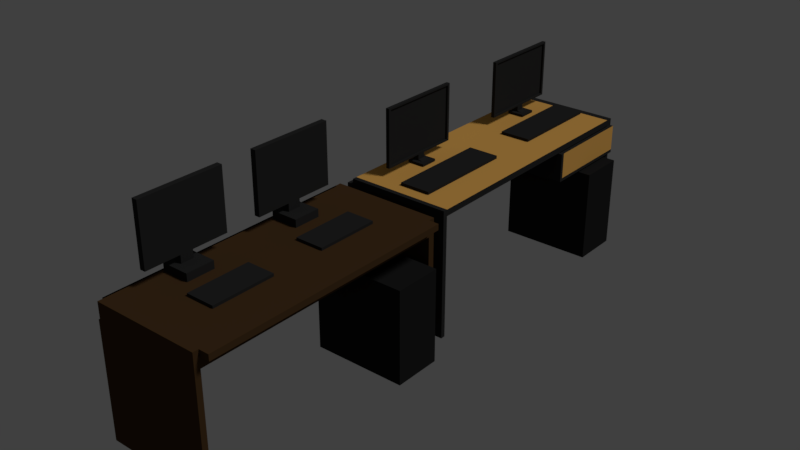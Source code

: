 # Source: mejakomputer.blend  (saved by Blender 2.78.0; exported with 4.5.12 LTS)
import bpy
from mathutils import Matrix  # noqa: F401  (used for matrix-valued properties, if any)

bpy.ops.wm.read_factory_settings(use_empty=True)
scene = bpy.context.scene
scene.name = 'Scene'

# ---- collections
col_collection_1 = bpy.data.collections.new('Collection 1'); scene.collection.children.link(col_collection_1)

# ---- materials (node trees are filled in below, after node groups)
mat_material_002 = bpy.data.materials.new('Material.002')
mat_material_002.alpha_threshold = 0.0
mat_material_002.use_transparent_shadow = False
mat_material_002.diffuse_color = (0.02519, 0.02519, 0.02519, 1.0)
mat_material_002.roughness = 0.5
mat_material_002.specular_intensity = 0.0
mat_material_001 = bpy.data.materials.new('Material.001')
mat_material_001.alpha_threshold = 0.0
mat_material_001.use_transparent_shadow = False
mat_material_001.diffuse_color = (0.02519, 0.02519, 0.02519, 1.0)
mat_material_001.roughness = 0.5
mat_material_001.specular_intensity = 0.0
mat_material_007 = bpy.data.materials.new('Material.007')
mat_material_007.alpha_threshold = 0.0
mat_material_007.use_transparent_shadow = False
mat_material_007.diffuse_color = (0.7682, 0.4072, 0.09531, 1.0)
mat_material_007.roughness = 0.5
mat_material_007.specular_intensity = 0.0
mat_material_003 = bpy.data.materials.new('Material.003')
mat_material_003.alpha_threshold = 0.0
mat_material_003.use_transparent_shadow = False
mat_material_003.diffuse_color = (0.02519, 0.02519, 0.02519, 1.0)
mat_material_003.roughness = 0.5
mat_material_003.specular_intensity = 0.0
mat_material_025 = bpy.data.materials.new('Material.025')
mat_material_025.alpha_threshold = 0.0
mat_material_025.use_transparent_shadow = False
mat_material_025.diffuse_color = (0.02539, 0.02539, 0.02539, 1.0)
mat_material_025.roughness = 0.5
mat_material_025.specular_intensity = 0.0
mat_material_006 = bpy.data.materials.new('Material.006')
mat_material_006.alpha_threshold = 0.0
mat_material_006.use_transparent_shadow = False
mat_material_006.diffuse_color = (0.07036, 0.03689, 0.01521, 1.0)
mat_material_006.roughness = 0.5
mat_material_006.specular_intensity = 0.0
mat_material_026 = bpy.data.materials.new('Material.026')
mat_material_026.alpha_threshold = 0.0
mat_material_026.use_transparent_shadow = False
mat_material_026.diffuse_color = (0.01599, 0.01599, 0.01599, 1.0)
mat_material_026.roughness = 0.5
mat_material_026.specular_intensity = 0.0
mat_material_004 = bpy.data.materials.new('Material.004')
mat_material_004.alpha_threshold = 0.0
mat_material_004.use_transparent_shadow = False
mat_material_004.diffuse_color = (0.04374, 0.04519, 0.03689, 1.0)
mat_material_004.roughness = 0.5
mat_material_004.specular_intensity = 0.0
mat_material_005 = bpy.data.materials.new('Material.005')
mat_material_005.alpha_threshold = 0.0
mat_material_005.use_transparent_shadow = False
mat_material_005.diffuse_color = (0.7682, 0.4072, 0.09531, 1.0)
mat_material_005.roughness = 0.5
mat_material_005.specular_intensity = 0.0

# ---- material node trees

# ---- world
world_world = bpy.data.worlds.new('World'); scene.world = world_world
world_world.color = (0.05088, 0.05088, 0.05088)
world_world.use_sun_shadow = False
world_world.sun_shadow_jitter_overblur = 0.0
world_world.cycles.sampling_method = 'MANUAL'

# ---- lights
light_lamp = bpy.data.lights.new('Lamp', 'SUN')
light_lamp.transmission_factor = 0.0
light_lamp.cutoff_distance = 30.0
light_lamp.angle = 0.1993
light_lamp.energy = 1.0
light_lamp.shadow_buffer_clip_start = 1.001
light_lamp.shadow_soft_size = 0.1
light_lamp.shadow_cascade_max_distance = 1000.0

# ---- meshes
me_cube = bpy.data.meshes.new('Cube')
me_cube.from_pydata([(-7.795, -7.038, -8.622), (-7.795, -7.038, -8.546), (-7.795, -5.178, -8.622), (-7.795, -5.178, -8.546), (-7.197, -7.038, -8.622), (-7.197, -7.038, -8.546), (-7.197, -5.178, -8.622), (-7.197, -5.178, -8.546), (-7.829, -5.066, -8.626), (-7.829, -7.151, -8.626), (-7.829, -7.151, -8.541), (-7.829, -5.066, -8.541), (-7.163, -5.066, -8.626), (-7.163, -5.066, -8.541), (-7.163, -7.151, -8.626), (-7.163, -7.151, -8.541), (-7.795, -10.38, -8.622), (-7.795, -10.38, -8.546), (-7.795, -8.377, -8.622), (-7.795, -8.377, -8.546), (-7.197, -10.38, -8.622), (-7.197, -10.38, -8.546), (-7.197, -8.377, -8.622), (-7.197, -8.377, -8.546), (-7.829, -8.265, -8.626), (-7.829, -10.49, -8.626), (-7.829, -10.49, -8.541), (-7.829, -8.265, -8.541), (-7.163, -8.265, -8.626), (-7.163, -8.265, -8.541), (-7.163, -10.49, -8.626), (-7.163, -10.49, -8.541), (-8.743, -10.85, -11.36), (-8.743, -10.85, -8.604), (-8.743, -10.75, -11.36), (-8.743, -10.75, -8.604), (-6.511, -10.85, -11.36), (-6.511, -10.85, -8.604), (-6.511, -10.75, -11.36), (-6.511, -10.75, -8.604), (-8.743, -10.85, -8.741), (-8.743, -10.75, -8.741), (-6.511, -10.75, -8.741), (-6.511, -10.85, -8.741), (-8.743, -5.02, -8.604), (-6.511, -5.02, -8.604), (-8.743, -5.02, -8.741), (-6.511, -5.02, -8.741), (-8.743, -4.863, -8.604), (-6.511, -4.863, -8.604), (-8.743, -4.863, -8.741), (-6.511, -4.863, -8.741), (-8.743, -5.02, -11.42), (-6.511, -5.02, -11.42), (-8.743, -4.863, -11.42), (-6.511, -4.863, -11.42), (-8.743, -4.863, -10.08), (-8.743, -5.02, -10.08), (-6.511, -4.863, -10.08), (-6.511, -5.02, -10.08), (-8.912, -5.02, -8.741), (-8.912, -4.863, -8.741), (-8.912, -5.02, -10.08), (-8.912, -4.863, -10.08), (-8.743, -10.82, -10.08), (-8.743, -10.82, -8.741), (-8.912, -10.82, -10.08), (-8.912, -10.82, -8.741), (-8.743, -5.02, -9.312), (-6.511, -5.02, -9.312), (-8.743, -4.863, -9.312), (-6.511, -4.863, -9.312), (-8.912, -5.02, -9.312), (-8.912, -4.863, -9.312), (-8.743, -10.82, -9.312), (-8.912, -10.82, -9.312), (-8.743, -4.863, -9.383), (-6.511, -4.863, -9.383), (-8.912, -4.863, -9.383), (-8.743, -5.02, -9.383), (-6.511, -5.02, -9.383), (-8.912, -5.02, -9.383), (-8.743, -10.82, -9.383), (-8.912, -10.82, -9.383), (-8.743, -6.881, -9.383), (-8.743, -6.881, -9.312), (-6.511, -6.881, -9.383), (-6.511, -6.881, -9.312), (-8.743, -6.957, -9.383), (-8.743, -6.957, -9.312), (-6.511, -6.957, -9.383), (-6.511, -6.957, -9.312), (-8.743, -6.881, -8.754), (-6.511, -6.881, -8.754), (-8.743, -6.957, -8.754), (-6.511, -6.957, -8.754), (-6.432, -6.881, -9.383), (-6.432, -6.881, -9.312), (-6.432, -6.957, -9.383), (-6.432, -6.957, -9.312), (-6.432, -6.881, -8.754), (-6.432, -6.957, -8.754), (-6.511, -4.88, -9.383), (-6.511, -4.88, -9.312), (-6.432, -4.88, -9.312), (-6.511, -4.88, -8.754), (-6.432, -4.88, -9.383), (-6.432, -4.88, -8.754), (-8.037, -9.168, -8.549), (-8.037, -9.168, -8.597), (-8.037, -9.548, -8.549), (-8.037, -9.548, -8.597), (-8.417, -9.168, -8.549), (-8.417, -9.168, -8.597), (-8.417, -9.548, -8.549), (-8.417, -9.548, -8.597), (-8.137, -9.449, -8.549), (-8.137, -9.268, -8.549), (-8.318, -9.449, -8.549), (-8.318, -9.268, -8.549), (-8.137, -9.449, -8.549), (-8.137, -9.268, -8.549), (-8.318, -9.449, -8.549), (-8.318, -9.268, -8.549), (-8.241, -9.449, -8.531), (-8.241, -9.268, -8.531), (-8.318, -9.449, -8.531), (-8.318, -9.268, -8.531), (-8.241, -9.449, -8.425), (-8.241, -9.268, -8.425), (-8.318, -9.449, -8.425), (-8.318, -9.268, -8.425), (-8.318, -9.268, -8.425), (-8.318, -9.449, -8.425), (-8.241, -9.268, -8.425), (-8.241, -9.449, -8.425), (-8.318, -9.268, -8.425), (-8.318, -9.449, -8.425), (-8.241, -9.268, -8.425), (-8.241, -9.449, -8.425), (-8.318, -9.268, -8.425), (-8.241, -9.268, -8.425), (-8.318, -9.268, -8.425), (-8.241, -9.268, -8.425), (-8.318, -9.268, -8.425), (-8.318, -9.449, -8.425), (-8.241, -9.268, -8.425), (-8.241, -9.449, -8.425), (-8.318, -9.449, -8.425), (-8.241, -9.449, -8.425), (-8.318, -9.268, -8.425), (-8.318, -9.449, -8.425), (-8.241, -9.268, -8.425), (-8.241, -9.449, -8.425), (-8.318, -9.449, -8.425), (-8.241, -9.449, -8.425), (-8.241, -10.29, -8.387), (-8.241, -10.35, -8.425), (-8.241, -8.467, -8.425), (-8.241, -8.525, -8.387), (-8.241, -8.525, -7.223), (-8.241, -8.467, -7.185), (-8.241, -10.35, -7.185), (-8.241, -10.29, -7.223), (-8.277, -10.29, -7.223), (-8.277, -10.29, -8.387), (-8.241, -9.268, -8.425), (-8.318, -9.268, -8.425), (-8.277, -8.525, -8.387), (-8.277, -8.525, -7.223), (-8.241, -8.525, -8.387), (-8.241, -10.29, -8.387), (-8.241, -8.525, -7.223), (-8.241, -10.29, -7.223), (-8.241, -10.29, -7.223), (-8.241, -10.29, -8.387), (-8.241, -8.525, -8.387), (-8.241, -8.525, -7.223), (-8.241, -8.525, -8.387), (-8.241, -10.29, -8.387), (-8.241, -8.525, -7.223), (-8.241, -10.29, -7.223), (-8.241, -10.35, -8.425), (-8.318, -10.35, -8.425), (-8.318, -9.449, -8.425), (-8.241, -9.449, -8.425), (-8.241, -10.35, -7.185), (-8.318, -10.35, -7.185), (-8.241, -8.467, -7.185), (-8.318, -8.467, -7.185), (-8.318, -10.35, -7.185), (-8.241, -10.35, -7.185), (-8.241, -8.467, -8.425), (-8.318, -8.467, -8.425), (-8.318, -10.35, -8.425), (-8.241, -10.35, -8.425), (-8.318, -9.449, -8.425), (-8.241, -9.449, -8.425), (-8.318, -10.35, -8.425), (-8.241, -10.35, -8.425), (-8.318, -8.467, -8.425), (-8.241, -8.467, -8.425), (-8.241, -8.467, -8.425), (-8.318, -8.467, -8.425), (-8.318, -8.467, -8.425), (-8.241, -8.467, -8.425), (-8.318, -9.268, -8.425), (-8.241, -9.268, -8.425), (-8.318, -8.467, -8.425), (-8.318, -8.467, -8.425), (-8.318, -8.467, -8.425), (-8.318, -8.467, -8.425), (-8.318, -10.35, -8.425), (-8.241, -10.35, -8.425), (-8.241, -9.268, -8.425), (-8.318, -9.268, -8.425), (-8.241, -9.449, -8.425), (-8.241, -8.467, -8.425), (-8.318, -9.449, -8.425), (-8.318, -10.35, -8.425), (-8.241, -10.35, -8.425), (-8.241, -10.35, -8.425), (-8.318, -10.35, -8.425), (-8.318, -10.35, -8.425), (-8.241, -9.449, -8.425), (-8.241, -10.35, -8.425), (-8.241, -8.467, -8.425), (-8.318, -9.449, -8.425), (-8.241, -8.467, -8.425), (-8.318, -10.35, -8.425), (-8.241, -10.35, -8.425), (-8.318, -10.35, -8.425), (-8.318, -9.449, -8.425), (-8.241, -9.449, -8.425), (-8.241, -10.35, -8.425), (-8.241, -8.467, -8.425), (-8.192, -12.49, -11.43), (-8.192, -12.49, -9.429), (-8.192, -11.46, -11.43), (-8.192, -11.46, -9.429), (-6.192, -12.49, -11.43), (-6.192, -12.49, -9.429), (-6.192, -11.46, -11.43), (-6.192, -11.46, -9.429), (-8.731, -13.03, -8.66), (-8.731, -13.03, -8.458), (-8.731, -12.45, -8.66), (-8.731, -12.45, -8.458), (-8.145, -13.03, -8.66), (-8.145, -13.03, -8.458), (-8.145, -12.45, -8.66), (-8.145, -12.45, -8.458), (-8.575, -12.88, -8.458), (-8.575, -12.6, -8.458), (-8.459, -12.6, -8.458), (-8.459, -12.88, -8.458), (-8.575, -12.88, -8.292), (-8.575, -12.6, -8.292), (-8.459, -12.6, -8.292), (-8.459, -12.88, -8.292), (-8.575, -12.88, -7.016), (-8.575, -12.6, -7.016), (-8.459, -12.6, -7.016), (-8.459, -12.88, -7.016), (-8.575, -11.84, -8.292), (-8.459, -11.84, -8.292), (-8.575, -11.84, -7.016), (-8.459, -11.84, -7.016), (-8.459, -13.6, -8.292), (-8.575, -13.6, -8.292), (-8.459, -13.6, -7.016), (-8.575, -13.6, -7.016), (-8.459, -12.61, -8.251), (-8.459, -12.87, -8.251), (-8.459, -12.61, -7.057), (-8.459, -12.87, -7.057), (-8.459, -11.9, -7.057), (-8.459, -11.9, -8.251), (-8.459, -13.55, -7.057), (-8.459, -13.55, -8.251), (-8.484, -12.61, -8.251), (-8.484, -12.87, -8.251), (-8.484, -12.61, -7.057), (-8.484, -12.87, -7.057), (-8.484, -11.9, -7.057), (-8.484, -11.9, -8.251), (-8.484, -13.55, -7.057), (-8.484, -13.55, -8.251), (-8.731, -15.54, -8.66), (-8.731, -15.54, -8.458), (-8.731, -14.95, -8.66), (-8.731, -14.95, -8.458), (-8.145, -15.54, -8.66), (-8.145, -15.54, -8.458), (-8.145, -14.95, -8.66), (-8.145, -14.95, -8.458), (-8.575, -15.38, -8.458), (-8.575, -15.11, -8.458), (-8.459, -15.11, -8.458), (-8.459, -15.38, -8.458), (-8.575, -15.38, -8.292), (-8.575, -15.11, -8.292), (-8.459, -15.11, -8.292), (-8.459, -15.38, -8.292), (-8.575, -15.38, -7.016), (-8.575, -15.11, -7.016), (-8.459, -15.11, -7.016), (-8.459, -15.38, -7.016), (-8.575, -14.35, -8.292), (-8.459, -14.35, -8.292), (-8.575, -14.35, -7.016), (-8.459, -14.35, -7.016), (-8.459, -16.11, -8.292), (-8.575, -16.11, -8.292), (-8.459, -16.11, -7.016), (-8.575, -16.11, -7.016), (-8.459, -15.12, -8.251), (-8.459, -15.37, -8.251), (-8.459, -15.12, -7.057), (-8.459, -15.37, -7.057), (-8.459, -14.4, -7.057), (-8.459, -14.4, -8.251), (-8.459, -16.05, -7.057), (-8.459, -16.05, -8.251), (-8.484, -15.12, -8.251), (-8.484, -15.37, -8.251), (-8.484, -15.12, -7.057), (-8.484, -15.37, -7.057), (-8.484, -14.4, -7.057), (-8.484, -14.4, -8.251), (-8.484, -16.05, -7.057), (-8.484, -16.05, -8.251), (-8.777, -11.28, -11.36), (-8.777, -11.28, -8.621), (-8.777, -11.14, -11.36), (-8.777, -11.14, -8.621), (-6.511, -11.28, -11.36), (-6.511, -11.28, -8.621), (-6.511, -11.14, -11.36), (-6.511, -11.14, -8.621), (-8.777, -11.28, -8.969), (-8.777, -11.14, -8.969), (-6.511, -11.14, -8.969), (-6.511, -11.28, -8.969), (-8.777, -16.72, -8.969), (-8.777, -16.72, -8.621), (-6.511, -16.72, -8.621), (-6.511, -16.72, -8.969), (-8.777, -16.84, -8.969), (-8.777, -16.84, -8.621), (-6.511, -16.84, -8.621), (-6.511, -16.84, -8.969), (-6.511, -16.72, -11.37), (-8.777, -16.72, -11.37), (-6.511, -16.84, -11.37), (-8.777, -16.84, -11.37), (-6.511, -11.28, -8.75), (-8.777, -11.28, -8.75), (-6.511, -16.72, -8.75), (-8.777, -16.72, -8.75), (-6.297, -11.28, -8.621), (-6.297, -16.72, -8.621), (-6.297, -11.28, -8.75), (-6.297, -16.72, -8.75), (-8.812, -11.14, -11.36), (-8.812, -11.28, -11.36), (-8.812, -11.28, -8.969), (-8.812, -11.28, -8.621), (-8.812, -11.14, -8.621), (-8.812, -11.14, -8.969), (-8.812, -16.72, -8.969), (-8.812, -16.72, -8.621), (-8.812, -16.84, -8.969), (-8.812, -16.84, -11.37), (-8.812, -16.72, -11.37), (-8.812, -16.72, -8.75), (-8.812, -11.28, -8.75), (-8.777, -11.14, -10.16), (-6.511, -11.14, -10.16), (-6.511, -11.28, -10.16), (-8.777, -11.28, -10.16), (-8.812, -11.14, -10.16), (-8.812, -11.28, -10.16), (-8.777, -16.75, -10.16), (-8.777, -16.75, -8.969), (-8.812, -16.75, -10.16), (-8.812, -16.75, -8.969), (-8.906, -11.13, -10.16), (-8.906, -11.13, -11.35), (-6.64, -11.13, -11.35), (-6.64, -11.13, -10.16), (-8.906, -11.13, -8.962), (-6.64, -11.13, -8.962), (-7.204, -15.83, -8.563), (-7.204, -15.83, -8.625), (-7.808, -15.83, -8.625), (-7.204, -14.5, -8.563), (-7.204, -14.5, -8.625), (-7.808, -14.5, -8.625), (-7.808, -15.83, -8.563), (-7.808, -14.5, -8.563), (-7.204, -14.5, -8.563), (-7.204, -14.5, -8.625), (-7.808, -14.5, -8.563), (-7.808, -15.83, -8.563), (-7.808, -15.83, -8.625), (-7.808, -14.5, -8.625), (-7.808, -12.03, -8.625), (-7.808, -13.36, -8.625), (-7.808, -13.36, -8.563), (-7.808, -12.03, -8.563), (-7.204, -12.03, -8.625), (-7.204, -12.03, -8.563), (-7.808, -12.03, -8.563), (-7.808, -13.36, -8.563), (-7.808, -12.03, -8.625), (-7.204, -12.03, -8.625), (-7.204, -12.03, -8.563), (-7.808, -13.36, -8.625), (-7.204, -13.36, -8.625), (-7.204, -13.36, -8.563), (-8.192, -6.167, -11.43), (-8.192, -6.167, -9.429), (-8.192, -5.134, -11.43), (-8.192, -5.134, -9.429), (-6.192, -6.167, -11.43), (-6.192, -6.167, -9.429), (-6.192, -5.134, -11.43), (-6.192, -5.134, -9.429), (-8.302, -10.29, -7.223), (-8.302, -8.525, -7.223), (-8.302, -10.29, -8.387), (-8.302, -8.525, -8.387), (-8.277, -10.29, -7.223), (-8.277, -10.29, -8.387), (-8.302, -10.29, -7.223), (-8.302, -10.29, -8.387), (-8.037, -5.68, -8.549), (-8.037, -5.68, -8.597), (-8.037, -6.06, -8.549), (-8.037, -6.06, -8.597), (-8.417, -5.68, -8.549), (-8.417, -5.68, -8.597), (-8.417, -6.06, -8.549), (-8.417, -6.06, -8.597), (-8.137, -5.961, -8.549), (-8.137, -5.779, -8.549), (-8.318, -5.961, -8.549), (-8.318, -5.779, -8.549), (-8.137, -5.961, -8.549), (-8.137, -5.779, -8.549), (-8.318, -5.961, -8.549), (-8.318, -5.779, -8.549), (-8.241, -5.961, -8.531), (-8.241, -5.779, -8.531), (-8.318, -5.961, -8.531), (-8.318, -5.779, -8.531), (-8.241, -5.961, -8.425), (-8.241, -5.779, -8.425), (-8.318, -5.961, -8.425), (-8.318, -5.779, -8.425), (-8.318, -5.779, -8.425), (-8.318, -5.961, -8.425), (-8.241, -5.779, -8.425), (-8.241, -5.961, -8.425), (-8.318, -5.779, -8.425), (-8.318, -5.961, -8.425), (-8.241, -5.779, -8.425), (-8.241, -5.961, -8.425), (-8.318, -5.779, -8.425), (-8.241, -5.779, -8.425), (-8.318, -5.779, -8.425), (-8.241, -5.779, -8.425), (-8.318, -5.779, -8.425), (-8.318, -5.961, -8.425), (-8.241, -5.779, -8.425), (-8.241, -5.961, -8.425), (-8.318, -5.961, -8.425), (-8.241, -5.961, -8.425), (-8.318, -5.779, -8.425), (-8.318, -5.961, -8.425), (-8.241, -5.779, -8.425), (-8.241, -5.961, -8.425), (-8.318, -5.961, -8.425), (-8.241, -5.961, -8.425), (-8.241, -6.805, -8.387), (-8.241, -6.862, -8.425), (-8.241, -4.979, -8.425), (-8.241, -5.037, -8.387), (-8.241, -5.037, -7.223), (-8.241, -4.979, -7.185), (-8.241, -6.862, -7.185), (-8.241, -6.805, -7.223), (-8.277, -6.805, -7.223), (-8.277, -6.805, -8.387), (-8.241, -5.779, -8.425), (-8.318, -5.779, -8.425), (-8.277, -5.037, -8.387), (-8.277, -5.037, -7.223), (-8.241, -5.037, -8.387), (-8.241, -6.805, -8.387), (-8.241, -5.037, -7.223), (-8.241, -6.805, -7.223), (-8.241, -6.805, -7.223), (-8.241, -6.805, -8.387), (-8.241, -5.037, -8.387), (-8.241, -5.037, -7.223), (-8.241, -5.037, -8.387), (-8.241, -6.805, -8.387), (-8.241, -5.037, -7.223), (-8.241, -6.805, -7.223), (-8.241, -6.862, -8.425), (-8.318, -6.862, -8.425), (-8.318, -5.961, -8.425), (-8.241, -5.961, -8.425), (-8.241, -6.862, -7.185), (-8.318, -6.862, -7.185), (-8.241, -4.979, -7.185), (-8.318, -4.979, -7.185), (-8.318, -6.862, -7.185), (-8.241, -6.862, -7.185), (-8.241, -4.979, -8.425), (-8.318, -4.979, -8.425), (-8.318, -6.862, -8.425), (-8.241, -6.862, -8.425), (-8.318, -5.961, -8.425), (-8.241, -5.961, -8.425), (-8.318, -6.862, -8.425), (-8.241, -6.862, -8.425), (-8.318, -4.979, -8.425), (-8.241, -4.979, -8.425), (-8.241, -4.979, -8.425), (-8.318, -4.979, -8.425), (-8.318, -4.979, -8.425), (-8.241, -4.979, -8.425), (-8.318, -5.779, -8.425), (-8.241, -5.779, -8.425), (-8.318, -4.979, -8.425), (-8.318, -4.979, -8.425), (-8.318, -4.979, -8.425), (-8.318, -4.979, -8.425), (-8.318, -6.862, -8.425), (-8.241, -6.862, -8.425), (-8.241, -5.779, -8.425), (-8.318, -5.779, -8.425), (-8.241, -5.961, -8.425), (-8.241, -4.979, -8.425), (-8.318, -5.961, -8.425), (-8.318, -6.862, -8.425), (-8.241, -6.862, -8.425), (-8.241, -6.862, -8.425), (-8.318, -6.862, -8.425), (-8.318, -6.862, -8.425), (-8.241, -5.961, -8.425), (-8.241, -6.862, -8.425), (-8.241, -4.979, -8.425), (-8.318, -5.961, -8.425), (-8.241, -4.979, -8.425), (-8.318, -6.862, -8.425), (-8.241, -6.862, -8.425), (-8.318, -6.862, -8.425), (-8.318, -5.961, -8.425), (-8.241, -5.961, -8.425), (-8.241, -6.862, -8.425), (-8.241, -4.979, -8.425), (-8.302, -6.805, -7.223), (-8.302, -5.037, -7.223), (-8.302, -6.805, -8.387), (-8.302, -5.037, -8.387), (-8.277, -6.801, -7.223), (-8.277, -6.801, -8.387), (-8.302, -6.801, -7.223), (-8.302, -6.801, -8.387)], [], [(0, 2, 3, 1), (2, 6, 7, 3), (6, 4, 5, 7), (4, 0, 1, 5), (2, 0, 4, 6), (7, 5, 1, 3), (9, 10, 11, 8), (8, 11, 13, 12), (12, 13, 15, 14), (14, 15, 10, 9), (8, 12, 14, 9), (13, 11, 10, 15), (16, 18, 19, 17), (18, 22, 23, 19), (22, 20, 21, 23), (20, 16, 17, 21), (18, 16, 20, 22), (23, 21, 17, 19), (25, 26, 27, 24), (24, 27, 29, 28), (28, 29, 31, 30), (30, 31, 26, 25), (24, 28, 30, 25), (29, 27, 26, 31), (40, 33, 35, 41), (41, 35, 44, 46), (42, 39, 37, 43), (43, 37, 33, 40), (34, 38, 36, 32), (39, 35, 33, 37), (36, 43, 40, 32), (38, 42, 43, 36), (34, 41, 42, 38), (32, 40, 41, 34), (45, 47, 51, 49), (42, 41, 46, 47), (35, 39, 45, 44), (39, 42, 47, 45), (50, 48, 49, 51), (44, 45, 49, 48), (57, 56, 54, 52), (46, 44, 48, 50), (53, 52, 54, 55), (56, 58, 55, 54), (59, 57, 52, 53), (58, 59, 53, 55), (77, 80, 59, 58), (80, 79, 57, 59), (76, 77, 58, 56), (46, 50, 61, 60), (81, 78, 63, 62), (76, 56, 63, 78), (56, 57, 62, 63), (62, 57, 64, 66), (74, 65, 67, 75), (46, 60, 67, 65), (81, 62, 66, 83), (68, 46, 65, 74), (79, 68, 74, 82), (60, 72, 75, 67), (82, 74, 75, 83), (50, 70, 73, 61), (60, 61, 73, 72), (50, 51, 71, 70), (47, 46, 68, 69), (51, 47, 69, 71), (64, 82, 83, 66), (57, 79, 82, 64), (72, 81, 83, 75), (70, 76, 78, 73), (72, 73, 78, 81), (70, 71, 77, 76), (68, 79, 84, 85), (71, 69, 80, 77), (84, 86, 90, 88), (69, 68, 85, 87), (80, 69, 87, 86), (79, 80, 86, 84), (91, 89, 88, 90), (90, 86, 96, 98), (93, 100, 107, 105), (85, 84, 88, 89), (93, 92, 94, 95), (89, 91, 95, 94), (85, 89, 94, 92), (87, 85, 92, 93), (96, 97, 99, 98), (99, 97, 100, 101), (95, 91, 99, 101), (86, 87, 103, 102), (91, 90, 98, 99), (93, 95, 101, 100), (102, 103, 104, 106), (103, 105, 107, 104), (97, 96, 106, 104), (96, 86, 102, 106), (87, 93, 105, 103), (100, 97, 104, 107), (108, 109, 111, 110), (110, 111, 115, 114), (114, 115, 113, 112), (112, 113, 109, 108), (112, 108, 117, 119), (115, 111, 109, 113), (119, 117, 121, 123), (110, 114, 118, 116), (108, 110, 116, 117), (114, 112, 119, 118), (120, 122, 126, 124), (116, 118, 122, 120), (118, 119, 123, 122), (117, 116, 120, 121), (126, 127, 131, 130), (122, 123, 127, 126), (121, 120, 124, 125), (123, 121, 125, 127), (125, 124, 128, 129), (127, 125, 129, 131), (124, 126, 130, 128), (129, 128, 135, 134), (130, 131, 132, 133), (128, 130, 133, 135), (131, 129, 134, 132), (135, 133, 137, 139), (132, 134, 138, 136), (134, 135, 139, 138), (133, 132, 136, 137), (136, 138, 141, 140), (139, 137, 148, 149), (137, 136, 140, 148), (138, 139, 149, 141), (149, 148, 145, 147), (140, 141, 146, 144), (141, 149, 147, 146), (148, 140, 144, 145), (145, 144, 142, 154), (146, 147, 155, 143), (144, 146, 143, 142), (147, 145, 154, 155), (155, 154, 151, 153), (142, 143, 152, 150), (143, 155, 153, 152), (154, 142, 150, 151), (151, 150, 167, 184), (152, 153, 185, 166), (150, 152, 166, 167), (153, 151, 184, 185), (195, 191, 162, 157), (178, 180, 160, 159), (179, 178, 159, 156), (188, 192, 158, 161), (158, 157, 156, 159), (162, 161, 160, 163), (161, 158, 159, 160), (157, 162, 163, 156), (171, 173, 164, 165), (173, 172, 169, 164), (172, 170, 168, 169), (168, 165, 431, 432), (176, 175, 171, 170), (177, 176, 170, 172), (174, 177, 172, 173), (170, 171, 165, 168), (180, 178, 176, 177), (178, 179, 175, 176), (179, 181, 174, 175), (175, 174, 173, 171), (181, 179, 156, 163), (191, 188, 161, 162), (180, 181, 163, 160), (181, 180, 177, 174), (191, 195, 182, 186), (190, 191, 186, 187), (195, 194, 183, 182), (182, 183, 187, 186), (184, 167, 215, 232), (166, 185, 233, 214), (167, 166, 214, 215), (185, 184, 232, 233), (228, 226, 201, 202), (235, 228, 202, 205), (194, 190, 187, 183), (193, 192, 188, 189), (192, 195, 157, 158), (191, 190, 189, 188), (194, 193, 189, 190), (197, 196, 198, 199), (203, 202, 201, 200), (204, 205, 202, 203), (200, 201, 192, 193), (206, 207, 205, 204), (225, 223, 212, 213), (227, 222, 219, 218), (209, 208, 200, 193), (211, 210, 204, 203), (213, 212, 194, 195), (212, 209, 193, 194), (215, 214, 207, 206), (220, 216, 197, 199), (231, 234, 221, 222), (228, 230, 225, 226), (222, 221, 220, 219), (223, 208, 209, 212), (221, 224, 216, 220), (226, 225, 213, 217), (224, 227, 218, 216), (226, 217, 192, 201), (230, 229, 223, 225), (232, 231, 222, 227), (233, 232, 227, 224), (229, 211, 208, 223), (231, 210, 211, 229), (235, 234, 230, 228), (208, 211, 203, 200), (234, 231, 229, 230), (214, 233, 234, 235), (232, 215, 210, 231), (234, 233, 224, 221), (214, 235, 205, 207), (218, 219, 198, 196), (210, 215, 206, 204), (219, 220, 199, 198), (216, 218, 196, 197), (217, 213, 195, 192), (341, 342, 392, 391), (338, 334, 388, 389), (334, 377, 387, 388), (236, 237, 239, 238), (238, 239, 243, 242), (242, 243, 241, 240), (240, 241, 237, 236), (238, 242, 240, 236), (243, 239, 237, 241), (244, 245, 247, 246), (246, 247, 251, 250), (250, 251, 249, 248), (248, 249, 245, 244), (246, 250, 248, 244), (249, 251, 254, 255), (252, 255, 259, 256), (247, 245, 252, 253), (245, 249, 255, 252), (251, 247, 253, 254), (258, 257, 264, 265), (254, 253, 257, 258), (255, 254, 258, 259), (253, 252, 256, 257), (262, 261, 260, 263), (267, 262, 274, 276), (257, 256, 260, 261), (260, 256, 269, 271), (265, 264, 266, 267), (257, 261, 266, 264), (261, 262, 267, 266), (269, 268, 270, 271), (263, 260, 271, 270), (256, 259, 268, 269), (276, 274, 282, 284), (262, 263, 275, 274), (258, 265, 277, 272), (263, 270, 278, 275), (265, 267, 276, 277), (270, 268, 279, 278), (259, 258, 272, 273), (268, 259, 273, 279), (283, 286, 287, 281, 280, 285, 284, 282), (277, 276, 284, 285), (273, 272, 280, 281), (279, 273, 281, 287), (278, 279, 287, 286), (272, 277, 285, 280), (274, 275, 283, 282), (275, 278, 286, 283), (288, 289, 291, 290), (290, 291, 295, 294), (294, 295, 293, 292), (292, 293, 289, 288), (290, 294, 292, 288), (293, 295, 298, 299), (296, 299, 303, 300), (291, 289, 296, 297), (289, 293, 299, 296), (295, 291, 297, 298), (302, 301, 308, 309), (298, 297, 301, 302), (299, 298, 302, 303), (297, 296, 300, 301), (306, 305, 304, 307), (311, 306, 318, 320), (301, 300, 304, 305), (304, 300, 313, 315), (309, 308, 310, 311), (301, 305, 310, 308), (305, 306, 311, 310), (313, 312, 314, 315), (307, 304, 315, 314), (300, 303, 312, 313), (320, 318, 326, 328), (306, 307, 319, 318), (302, 309, 321, 316), (307, 314, 322, 319), (309, 311, 320, 321), (314, 312, 323, 322), (303, 302, 316, 317), (312, 303, 317, 323), (327, 330, 331, 325, 324, 329, 328, 326), (321, 320, 328, 329), (317, 316, 324, 325), (323, 317, 325, 331), (322, 323, 331, 330), (316, 321, 329, 324), (318, 319, 327, 326), (319, 322, 330, 327), (345, 359, 375, 371), (341, 335, 339, 342), (342, 339, 337, 343), (380, 340, 384, 383), (334, 338, 336, 332), (339, 335, 333, 337), (379, 343, 340, 380), (378, 342, 343, 379), (344, 353, 374, 370), (344, 347, 352, 353), (343, 337, 346, 347), (345, 346, 358, 359), (340, 343, 347, 344), (351, 350, 349, 348), (346, 345, 349, 350), (347, 346, 350, 351), (345, 344, 348, 349), (353, 352, 354, 355), (347, 351, 354, 352), (348, 344, 370, 372), (351, 348, 355, 354), (356, 357, 359, 358), (337, 356, 362, 360), (337, 333, 357, 356), (377, 334, 364, 381), (361, 360, 362, 363), (346, 337, 360, 361), (358, 346, 361, 363), (356, 358, 363, 362), (337, 346, 345, 333), (366, 367, 368, 369), (367, 366, 370, 371), (382, 366, 369, 381), (372, 370, 374, 373), (367, 371, 375, 376), (344, 345, 371, 370), (335, 341, 369, 368), (355, 348, 372, 373), (357, 333, 367, 376), (334, 332, 365, 364), (359, 357, 376, 375), (340, 344, 370, 366), (333, 335, 368, 367), (353, 355, 373, 374), (365, 382, 381, 364), (341, 377, 381, 369), (338, 378, 379, 336), (336, 379, 380, 332), (332, 380, 382, 365), (383, 384, 386, 385), (382, 380, 383, 385), (366, 382, 385, 386), (340, 366, 386, 384), (387, 391, 392, 390), (388, 387, 390, 389), (378, 338, 389, 390), (377, 341, 391, 387), (342, 378, 390, 392), (329, 328, 330, 331), (320, 321, 323, 322), (287, 285, 284, 286), (277, 279, 278, 276), (404, 405, 395, 399), (401, 403, 400, 396), (396, 400, 399, 393), (398, 397, 394, 395), (394, 393, 399, 395), (397, 396, 393, 394), (402, 401, 396, 397), (406, 402, 397, 398), (403, 404, 399, 400), (405, 406, 398, 395), (406, 403, 401, 402), (405, 404, 403, 406), (408, 409, 410, 407), (407, 410, 412, 411), (408, 407, 415, 418), (410, 409, 414, 413), (407, 411, 416, 415), (411, 412, 417, 416), (416, 417, 420, 419), (419, 420, 414, 418), (415, 416, 419, 418), (417, 413, 414, 420), (412, 410, 413, 417), (409, 408, 418, 414), (421, 422, 424, 423), (423, 424, 428, 427), (427, 428, 426, 425), (425, 426, 422, 421), (423, 427, 425, 421), (428, 424, 422, 426), (432, 431, 429, 430), (165, 164, 429, 431), (164, 169, 430, 429), (430, 169, 433, 435), (433, 434, 436, 435), (168, 432, 436, 434), (432, 430, 435, 436), (169, 168, 434, 433), (437, 438, 440, 439), (439, 440, 444, 443), (443, 444, 442, 441), (441, 442, 438, 437), (441, 437, 446, 448), (444, 440, 438, 442), (448, 446, 450, 452), (439, 443, 447, 445), (437, 439, 445, 446), (443, 441, 448, 447), (449, 451, 455, 453), (445, 447, 451, 449), (447, 448, 452, 451), (446, 445, 449, 450), (455, 456, 460, 459), (451, 452, 456, 455), (450, 449, 453, 454), (452, 450, 454, 456), (454, 453, 457, 458), (456, 454, 458, 460), (453, 455, 459, 457), (458, 457, 464, 463), (459, 460, 461, 462), (457, 459, 462, 464), (460, 458, 463, 461), (464, 462, 466, 468), (461, 463, 467, 465), (463, 464, 468, 467), (462, 461, 465, 466), (465, 467, 470, 469), (468, 466, 477, 478), (466, 465, 469, 477), (467, 468, 478, 470), (478, 477, 474, 476), (469, 470, 475, 473), (470, 478, 476, 475), (477, 469, 473, 474), (474, 473, 471, 483), (475, 476, 484, 472), (473, 475, 472, 471), (476, 474, 483, 484), (484, 483, 480, 482), (471, 472, 481, 479), (472, 484, 482, 481), (483, 471, 479, 480), (480, 479, 496, 513), (481, 482, 514, 495), (479, 481, 495, 496), (482, 480, 513, 514), (524, 520, 491, 486), (507, 509, 489, 488), (508, 507, 488, 485), (517, 521, 487, 490), (487, 486, 485, 488), (491, 490, 489, 492), (490, 487, 488, 489), (486, 491, 492, 485), (500, 502, 493, 494), (502, 501, 498, 493), (501, 499, 497, 498), (497, 494, 567, 568), (505, 504, 500, 499), (506, 505, 499, 501), (503, 506, 501, 502), (499, 500, 494, 497), (509, 507, 505, 506), (507, 508, 504, 505), (508, 510, 503, 504), (504, 503, 502, 500), (510, 508, 485, 492), (520, 517, 490, 491), (509, 510, 492, 489), (510, 509, 506, 503), (520, 524, 511, 515), (524, 523, 512, 511), (511, 512, 516, 515), (513, 496, 544, 561), (495, 514, 562, 543), (496, 495, 543, 544), (514, 513, 561, 562), (557, 555, 530, 531), (564, 557, 531, 534), (523, 519, 516, 512), (522, 521, 517, 518), (521, 524, 486, 487), (520, 519, 518, 517), (523, 522, 518, 519), (526, 525, 527, 528), (532, 531, 530, 529), (533, 534, 531, 532), (529, 530, 521, 522), (535, 536, 534, 533), (554, 552, 541, 542), (556, 551, 548, 547), (538, 537, 529, 522), (540, 539, 533, 532), (542, 541, 523, 524), (541, 538, 522, 523), (544, 543, 536, 535), (549, 545, 526, 528), (560, 563, 550, 551), (557, 559, 554, 555), (551, 550, 549, 548), (552, 537, 538, 541), (550, 553, 545, 549), (555, 554, 542, 546), (553, 556, 547, 545), (555, 546, 521, 530), (559, 558, 552, 554), (561, 560, 551, 556), (562, 561, 556, 553), (558, 540, 537, 552), (560, 539, 540, 558), (564, 563, 559, 557), (537, 540, 532, 529), (563, 560, 558, 559), (543, 562, 563, 564), (561, 544, 539, 560), (563, 562, 553, 550), (543, 564, 534, 536), (547, 548, 527, 525), (539, 544, 535, 533), (548, 549, 528, 527), (545, 547, 525, 526), (546, 542, 524, 521), (568, 567, 565, 566), (494, 493, 565, 567), (493, 498, 566, 565), (566, 498, 569, 571), (569, 570, 572, 571), (497, 568, 572, 570), (568, 566, 571, 572), (498, 497, 570, 569)])
me_cube.polygons.foreach_set('material_index', [3, 3, 3, 3, 3, 3, 3, 3, 3, 3, 3, 3, 0, 0, 0, 0, 0, 0, 0, 0, 0, 0, 0, 0, 1, 1, 1, 1, 1, 1, 1, 1, 1, 1, 1, 1, 2, 1, 1, 1, 1, 1, 1, 1, 1, 1, 1, 1, 1, 1, 1, 1, 1, 1, 1, 1, 1, 2, 2, 1, 1, 1, 1, 1, 1, 1, 1, 2, 1, 1, 1, 1, 1, 1, 1, 1, 1, 1, 1, 1, 1, 1, 1, 1, 1, 1, 1, 1, 1, 1, 1, 1, 1, 1, 1, 1, 1, 2, 1, 1, 1, 1, 1, 1, 1, 1, 1, 1, 1, 1, 1, 1, 1, 1, 1, 1, 1, 1, 1, 1, 1, 1, 1, 1, 1, 1, 1, 1, 1, 1, 1, 1, 1, 1, 1, 1, 1, 1, 1, 1, 1, 1, 1, 1, 1, 1, 1, 1, 1, 1, 1, 1, 1, 1, 1, 1, 1, 1, 1, 1, 1, 1, 1, 1, 1, 1, 1, 1, 1, 1, 1, 1, 1, 1, 1, 1, 1, 1, 1, 1, 1, 1, 1, 1, 1, 1, 1, 1, 1, 1, 1, 1, 1, 1, 1, 1, 1, 1, 1, 1, 1, 1, 1, 1, 1, 1, 1, 1, 1, 1, 1, 1, 1, 1, 1, 1, 1, 1, 1, 1, 1, 1, 1, 1, 5, 5, 5, 6, 6, 6, 6, 6, 6, 4, 4, 4, 4, 4, 4, 4, 4, 4, 4, 4, 4, 4, 4, 4, 4, 4, 4, 4, 4, 4, 4, 4, 4, 4, 4, 4, 4, 4, 4, 4, 4, 4, 4, 4, 4, 4, 4, 4, 4, 4, 4, 4, 4, 4, 4, 4, 4, 4, 4, 4, 4, 4, 4, 4, 4, 4, 4, 4, 4, 4, 4, 4, 4, 4, 4, 4, 4, 4, 4, 4, 4, 4, 4, 4, 4, 4, 4, 4, 4, 5, 5, 5, 5, 5, 5, 5, 5, 5, 5, 5, 5, 5, 5, 5, 5, 5, 5, 5, 5, 5, 5, 5, 5, 5, 5, 5, 5, 5, 5, 5, 5, 5, 5, 5, 5, 5, 5, 5, 5, 5, 5, 5, 5, 5, 5, 5, 5, 5, 5, 5, 5, 5, 5, 5, 5, 5, 5, 7, 4, 4, 4, 4, 4, 4, 4, 4, 4, 4, 4, 4, 4, 4, 4, 4, 4, 4, 4, 4, 4, 4, 4, 4, 4, 4, 4, 6, 6, 6, 6, 6, 6, 1, 1, 1, 1, 1, 1, 1, 1, 1, 1, 1, 1, 1, 1, 1, 1, 1, 1, 1, 1, 1, 1, 1, 1, 1, 1, 1, 1, 1, 1, 1, 1, 1, 1, 1, 1, 1, 1, 1, 1, 1, 1, 1, 1, 1, 1, 1, 1, 1, 1, 1, 1, 1, 1, 1, 1, 1, 1, 1, 1, 1, 1, 1, 1, 1, 1, 1, 1, 1, 1, 1, 1, 1, 1, 1, 1, 1, 1, 1, 1, 1, 1, 1, 1, 1, 1, 1, 1, 1, 1, 1, 1, 1, 1, 1, 1, 1, 1, 1, 1, 1, 1, 1, 1, 1, 1, 1, 1, 1, 1, 1, 1, 1, 1, 1, 1, 1, 1, 1, 1, 1, 1, 1, 1, 1, 1, 1, 1, 1, 1, 1, 1, 1, 1, 1, 1, 1, 1, 1, 1, 1])
_uv = me_cube.uv_layers.new(name='UVMap')
_uv.uv.foreach_set('vector', [0.0996, 0.2708, 0.1236, 0.2708, 0.1236, 0.2718, 0.0996, 0.2718, 0.1793, 0.2728, 0.1871, 0.2728, 0.1871, 0.2738, 0.1793, 0.2738, 0.1482, 0.2718, 0.1242, 0.2718, 0.1242, 0.2708, 0.1482, 0.2708, 0.1782, 0.2727, 0.1705, 0.2727, 0.1705, 0.2718, 0.1782, 0.2718, 0.2621, 0.252, 0.2381, 0.252, 0.2381, 0.2443, 0.2621, 0.2443, 0.02432, 0.2654, 0.0003254, 0.2654, 0.0003254, 0.2577, 0.02432, 0.2577, 0.2222, 0.2682, 0.2222, 0.2671, 0.2491, 0.2671, 0.2491, 0.2682, 0.1495, 0.2738, 0.1495, 0.2728, 0.158, 0.2728, 0.158, 0.2738, 0.09895, 0.2676, 0.09895, 0.2687, 0.07205, 0.2687, 0.07205, 0.2676, 0.1673, 0.2728, 0.1673, 0.2738, 0.1587, 0.2738, 0.1587, 0.2728, 0.05477, 0.2485, 0.05477, 0.2571, 0.02787, 0.2571, 0.02787, 0.2485, 0.02722, 0.2485, 0.02722, 0.2571, 0.0003254, 0.2571, 0.0003254, 0.2485, 0.1793, 0.2701, 0.2051, 0.2701, 0.2051, 0.2711, 0.1793, 0.2711, 0.2656, 0.2406, 0.2733, 0.2406, 0.2733, 0.2416, 0.2656, 0.2416, 0.09786, 0.2703, 0.07205, 0.2703, 0.07205, 0.2693, 0.09786, 0.2693, 0.2081, 0.2727, 0.2004, 0.2727, 0.2004, 0.2718, 0.2081, 0.2718, 0.2615, 0.2203, 0.2357, 0.2203, 0.2357, 0.2126, 0.2615, 0.2126, 0.2625, 0.09845, 0.2367, 0.09845, 0.2367, 0.09073, 0.2625, 0.09073, 0.1495, 0.268, 0.1495, 0.2669, 0.1782, 0.2669, 0.1782, 0.268, 0.0003254, 0.274, 0.0003254, 0.2729, 0.008917, 0.2729, 0.008917, 0.274, 0.05367, 0.2676, 0.05367, 0.2686, 0.02497, 0.2686, 0.02497, 0.2676, 0.01816, 0.2729, 0.01816, 0.274, 0.009568, 0.274, 0.009568, 0.2729, 0.1782, 0.2474, 0.1782, 0.256, 0.1495, 0.256, 0.1495, 0.2474, 0.2375, 0.2443, 0.2375, 0.2529, 0.2088, 0.2529, 0.2088, 0.2443, 0.06958, 0.2683, 0.07135, 0.2683, 0.07135, 0.2696, 0.06958, 0.2696, 0.07205, 0.2646, 0.07205, 0.2628, 0.146, 0.2628, 0.146, 0.2646, 0.1302, 0.2336, 0.1302, 0.2353, 0.1289, 0.2353, 0.1289, 0.2336, 0.2642, 0.1462, 0.2642, 0.148, 0.2355, 0.148, 0.2355, 0.1462, 0.2387, 0.1191, 0.2674, 0.1191, 0.2674, 0.1203, 0.2387, 0.1203, 0.2674, 0.1184, 0.2387, 0.1184, 0.2387, 0.1172, 0.2674, 0.1172, 0.1782, 0.09073, 0.1782, 0.1246, 0.1495, 0.1246, 0.1495, 0.09073, 0.1485, 0.1913, 0.1485, 0.2251, 0.1472, 0.2251, 0.1472, 0.1913, 0.1782, 0.1252, 0.1782, 0.159, 0.1495, 0.159, 0.1495, 0.1252, 0.1771, 0.1913, 0.1771, 0.2251, 0.1759, 0.2251, 0.1759, 0.1913, 0.2606, 0.1914, 0.2606, 0.1896, 0.2626, 0.1896, 0.2626, 0.1914, 0.0003254, 0.1195, 0.0003254, 0.09073, 0.07424, 0.09073, 0.07424, 0.1195, 0.07489, 0.1195, 0.07489, 0.09073, 0.1488, 0.09073, 0.1488, 0.1195, 0.07205, 0.2622, 0.07205, 0.2604, 0.146, 0.2604, 0.146, 0.2622, 0.2352, 0.2119, 0.2352, 0.2102, 0.264, 0.2102, 0.264, 0.2119, 0.2058, 0.2099, 0.2346, 0.2099, 0.2346, 0.2119, 0.2058, 0.2119, 0.1483, 0.1374, 0.1462, 0.1374, 0.1462, 0.1202, 0.1483, 0.1202, 0.2649, 0.1428, 0.2649, 0.141, 0.2669, 0.141, 0.2669, 0.1428, 0.1234, 0.2516, 0.0946, 0.2516, 0.0946, 0.2496, 0.1234, 0.2496, 0.2035, 0.1511, 0.2035, 0.1223, 0.2208, 0.1223, 0.2208, 0.1511, 0.02911, 0.2219, 0.0003254, 0.2219, 0.0003254, 0.2046, 0.02911, 0.2046, 0.1779, 0.2431, 0.1759, 0.2431, 0.1759, 0.2258, 0.1779, 0.2258, 0.2075, 0.2376, 0.2054, 0.2376, 0.2054, 0.2287, 0.2075, 0.2287, 0.2081, 0.2533, 0.1793, 0.2533, 0.1793, 0.2443, 0.2081, 0.2443, 0.2215, 0.1488, 0.2503, 0.1488, 0.2503, 0.1578, 0.2215, 0.1578, 0.07004, 0.2331, 0.07004, 0.2352, 0.06785, 0.2352, 0.06785, 0.2331, 0.2048, 0.2376, 0.2028, 0.2376, 0.2028, 0.2287, 0.2048, 0.2287, 0.05621, 0.2314, 0.05621, 0.2224, 0.05839, 0.2224, 0.05839, 0.2314, 0.257, 0.2574, 0.257, 0.2594, 0.2548, 0.2594, 0.2548, 0.2574, 0.2542, 0.2574, 0.2542, 0.2596, 0.1793, 0.2596, 0.1793, 0.2574, 0.1751, 0.2317, 0.1751, 0.2391, 0.1729, 0.2391, 0.1729, 0.2317, 0.2542, 0.2602, 0.2542, 0.2624, 0.1793, 0.2624, 0.1793, 0.2602, 0.146, 0.1918, 0.146, 0.2008, 0.07118, 0.2008, 0.07118, 0.1918, 0.146, 0.2015, 0.146, 0.2088, 0.07118, 0.2088, 0.07118, 0.2015, 0.124, 0.2553, 0.124, 0.2564, 0.06139, 0.2564, 0.0614, 0.2553, 0.146, 0.2095, 0.146, 0.2169, 0.07118, 0.2169, 0.07118, 0.2095, 0.208, 0.2701, 0.208, 0.2711, 0.2058, 0.2711, 0.2058, 0.2701, 0.1165, 0.2474, 0.1165, 0.2401, 0.1187, 0.2401, 0.1187, 0.2474, 0.1214, 0.2474, 0.1194, 0.2474, 0.1194, 0.2401, 0.1214, 0.2401, 0.1495, 0.2566, 0.1782, 0.2566, 0.1782, 0.264, 0.1495, 0.264, 0.2595, 0.189, 0.2307, 0.189, 0.2307, 0.1816, 0.2595, 0.1816, 0.2622, 0.189, 0.2602, 0.189, 0.2602, 0.1816, 0.2622, 0.1816, 0.07004, 0.2235, 0.07004, 0.2325, 0.06785, 0.2325, 0.06785, 0.2235, 0.146, 0.1822, 0.146, 0.1912, 0.07118, 0.1912, 0.07118, 0.1822, 0.242, 0.2654, 0.242, 0.2665, 0.1793, 0.2665, 0.1793, 0.2654, 0.267, 0.2615, 0.267, 0.2624, 0.2649, 0.2624, 0.2649, 0.2615, 0.0289, 0.2336, 0.0289, 0.2356, 0.02799, 0.2356, 0.02799, 0.2336, 0.1495, 0.2686, 0.1782, 0.2686, 0.1782, 0.2695, 0.1495, 0.2695, 0.04898, 0.271, 0.04898, 0.2719, 0.02497, 0.2719, 0.02497, 0.271, 0.178, 0.2711, 0.1759, 0.2711, 0.1759, 0.2702, 0.178, 0.2702, 0.0996, 0.2676, 0.1284, 0.2676, 0.1284, 0.2686, 0.0996, 0.2686, 0.02911, 0.2039, 0.0003254, 0.2039, 0.0003254, 0.1799, 0.02911, 0.1799, 0.07364, 0.271, 0.07364, 0.2719, 0.04963, 0.2719, 0.04963, 0.271, 0.1789, 0.1511, 0.1789, 0.1223, 0.2029, 0.1223, 0.2029, 0.1511, 0.1284, 0.2701, 0.0996, 0.2701, 0.0996, 0.2692, 0.1284, 0.2692, 0.2482, 0.2664, 0.2482, 0.2654, 0.2492, 0.2654, 0.2492, 0.2664, 0.02497, 0.2703, 0.02497, 0.2693, 0.05079, 0.2693, 0.05079, 0.2703, 0.2713, 0.2664, 0.2713, 0.2673, 0.2703, 0.2673, 0.2703, 0.2664, 0.2081, 0.2695, 0.1793, 0.2695, 0.1793, 0.2685, 0.2081, 0.2685, 0.2355, 0.1384, 0.2642, 0.1384, 0.2642, 0.1456, 0.2355, 0.1456, 0.1467, 0.2579, 0.1476, 0.2579, 0.1476, 0.2651, 0.1467, 0.2651, 0.2077, 0.159, 0.1789, 0.159, 0.1789, 0.1518, 0.2077, 0.1518, 0.268, 0.1459, 0.268, 0.1468, 0.267, 0.1468, 0.267, 0.1459, 0.2687, 0.2604, 0.2696, 0.2604, 0.2696, 0.2676, 0.2687, 0.2676, 0.122, 0.2473, 0.122, 0.2401, 0.1231, 0.2401, 0.1231, 0.2473, 0.2222, 0.2715, 0.2222, 0.2705, 0.248, 0.2705, 0.248, 0.2715, 0.02308, 0.2715, 0.02308, 0.2706, 0.0241, 0.2706, 0.0241, 0.2715, 0.1221, 0.249, 0.1221, 0.248, 0.1231, 0.248, 0.1231, 0.249, 0.1473, 0.1419, 0.1473, 0.141, 0.1483, 0.141, 0.1483, 0.1419, 0.144, 0.1742, 0.144, 0.1814, 0.143, 0.1814, 0.143, 0.1742, 0.1495, 0.2711, 0.1495, 0.2702, 0.1753, 0.2702, 0.1753, 0.2711, 0.2222, 0.2699, 0.2222, 0.2689, 0.248, 0.2689, 0.248, 0.2699, 0.2367, 0.1142, 0.2367, 0.107, 0.2626, 0.107, 0.2626, 0.1142, 0.2367, 0.1063, 0.2367, 0.09911, 0.2626, 0.09911, 0.2626, 0.1063, 0.1478, 0.2663, 0.1478, 0.2669, 0.1429, 0.2669, 0.1429, 0.2663, 0.0745, 0.2589, 0.0745, 0.2596, 0.0696, 0.2596, 0.0696, 0.2589, 0.2509, 0.1579, 0.2509, 0.1572, 0.2558, 0.1572, 0.2558, 0.1579, 0.2632, 0.1089, 0.2632, 0.1082, 0.2681, 0.1082, 0.2681, 0.1089, 0.2666, 0.1148, 0.2715, 0.1148, 0.2702, 0.1161, 0.2679, 0.1161, 0.02378, 0.2225, 0.02868, 0.2225, 0.02868, 0.2274, 0.02378, 0.2274, 0.1237, 0.2434, 0.1238, 0.2434, 0.1238, 0.2434, 0.1237, 0.2434, 0.06031, 0.2563, 0.05542, 0.2563, 0.0567, 0.255, 0.05903, 0.255, 0.1296, 0.2376, 0.1247, 0.2376, 0.126, 0.2364, 0.1284, 0.2364, 0.1247, 0.2383, 0.1296, 0.2383, 0.1284, 0.2396, 0.126, 0.2396, 0.2331, 0.1923, 0.2307, 0.1923, 0.2307, 0.1921, 0.2317, 0.1921, 0.1786, 0.2331, 0.1786, 0.2331, 0.1786, 0.2331, 0.1786, 0.2331, 0.1786, 0.2304, 0.1786, 0.2304, 0.1786, 0.2304, 0.1786, 0.2304, 0.1786, 0.2422, 0.1786, 0.2422, 0.1786, 0.2422, 0.1786, 0.2422, 0.06785, 0.2358, 0.07019, 0.2358, 0.07019, 0.2372, 0.06785, 0.2372, 0.2322, 0.209, 0.2346, 0.209, 0.2346, 0.2093, 0.2322, 0.2093, 0.2726, 0.2638, 0.2703, 0.2638, 0.2703, 0.2624, 0.2726, 0.2624, 0.2357, 0.2256, 0.238, 0.2256, 0.2367, 0.2258, 0.2357, 0.2258, 0.2672, 0.1448, 0.2649, 0.1448, 0.2649, 0.1435, 0.2672, 0.1435, 0.2606, 0.256, 0.2616, 0.256, 0.2616, 0.2574, 0.2606, 0.2574, 0.2606, 0.254, 0.2616, 0.254, 0.2616, 0.2553, 0.2606, 0.2553, 0.1751, 0.2417, 0.1751, 0.2417, 0.1751, 0.2417, 0.1751, 0.2417, 0.1751, 0.2404, 0.1751, 0.2404, 0.1751, 0.2404, 0.1751, 0.2404, 0.1237, 0.246, 0.1237, 0.246, 0.1237, 0.246, 0.1237, 0.246, 0.2465, 0.1921, 0.2465, 0.1921, 0.2465, 0.1921, 0.2465, 0.1921, 0.2472, 0.1921, 0.2472, 0.1921, 0.2472, 0.1921, 0.2472, 0.1921, 0.1237, 0.248, 0.1238, 0.248, 0.1238, 0.248, 0.1237, 0.248, 0.1786, 0.2389, 0.1786, 0.2389, 0.1786, 0.2389, 0.1786, 0.2389, 0.1786, 0.237, 0.1786, 0.237, 0.1786, 0.237, 0.1786, 0.237, 0.06498, 0.2485, 0.065, 0.2485, 0.065, 0.2485, 0.06498, 0.2485, 0.2492, 0.1921, 0.2492, 0.1921, 0.2492, 0.1921, 0.2492, 0.1921, 0.1786, 0.2344, 0.1786, 0.2344, 0.1786, 0.2344, 0.1786, 0.2344, 0.1786, 0.2337, 0.1786, 0.2337, 0.1786, 0.2337, 0.1786, 0.2337, 0.06365, 0.2537, 0.06363, 0.2537, 0.06363, 0.2537, 0.06365, 0.2537, 0.2532, 0.2256, 0.2533, 0.2256, 0.2533, 0.2256, 0.2532, 0.2256, 0.2445, 0.2256, 0.2444, 0.2256, 0.2444, 0.2256, 0.2445, 0.2256, 0.2437, 0.2256, 0.2438, 0.2256, 0.2438, 0.2256, 0.2437, 0.2256, 0.1237, 0.244, 0.1238, 0.244, 0.1238, 0.244, 0.1237, 0.244, 0.1238, 0.2447, 0.1237, 0.2447, 0.1237, 0.2447, 0.1238, 0.2447, 0.06741, 0.2544, 0.06743, 0.2544, 0.06743, 0.2544, 0.06741, 0.2544, 0.2519, 0.1921, 0.2519, 0.1921, 0.2519, 0.1921, 0.2519, 0.1921, 0.06365, 0.2524, 0.06363, 0.2524, 0.06363, 0.2524, 0.06365, 0.2524, 0.253, 0.2092, 0.253, 0.2092, 0.253, 0.2092, 0.253, 0.2092, 0.2444, 0.1921, 0.2444, 0.1921, 0.2444, 0.1921, 0.2444, 0.1921, 0.1784, 0.2449, 0.1785, 0.2449, 0.1785, 0.2449, 0.1784, 0.2449, 0.2437, 0.1921, 0.2437, 0.1921, 0.2437, 0.1921, 0.2437, 0.1921, 0.1238, 0.2453, 0.1237, 0.2453, 0.1237, 0.2453, 0.1238, 0.2453, 0.2539, 0.2256, 0.2539, 0.2256, 0.2539, 0.2256, 0.2539, 0.2256, 0.2526, 0.2256, 0.2526, 0.2256, 0.2526, 0.2256, 0.2526, 0.2256, 0.142, 0.1476, 0.142, 0.1479, 0.142, 0.1479, 0.142, 0.1476, 0.1786, 0.2278, 0.1786, 0.2281, 0.1786, 0.2281, 0.1786, 0.2278, 0.2248, 0.2422, 0.2254, 0.2422, 0.2254, 0.2423, 0.2248, 0.2423, 0.07013, 0.2192, 0.07013, 0.2188, 0.07014, 0.2188, 0.07014, 0.2192, 0.263, 0.1214, 0.2387, 0.1214, 0.2394, 0.121, 0.2622, 0.121, 0.2083, 0.1585, 0.2326, 0.1585, 0.2319, 0.159, 0.2091, 0.159, 0.2674, 0.1757, 0.2674, 0.1597, 0.2681, 0.1602, 0.2681, 0.1752, 0.2689, 0.1213, 0.2689, 0.1373, 0.2681, 0.1368, 0.2681, 0.1218, 0.2633, 0.2266, 0.2633, 0.2416, 0.2628, 0.2416, 0.2628, 0.2266, 0.2381, 0.2527, 0.2609, 0.2527, 0.2609, 0.2532, 0.2381, 0.2532, 0.2674, 0.1914, 0.2674, 0.1763, 0.2678, 0.1763, 0.2678, 0.1914, 0.1699, 0.2721, 0.1495, 0.2721, 0.1495, 0.2718, 0.1699, 0.2718, 0.2242, 0.2423, 0.2237, 0.2423, 0.2237, 0.2422, 0.2242, 0.2422, 0.1786, 0.2291, 0.1786, 0.2288, 0.1786, 0.2288, 0.1786, 0.2291, 0.2284, 0.2422, 0.229, 0.2422, 0.229, 0.2423, 0.2284, 0.2423, 0.02313, 0.2688, 0.0003254, 0.2688, 0.0003254, 0.2683, 0.02313, 0.2683, 0.1786, 0.2271, 0.1786, 0.2268, 0.1786, 0.2268, 0.1786, 0.2271, 0.223, 0.2423, 0.2225, 0.2423, 0.2225, 0.2422, 0.223, 0.2422, 0.07014, 0.2209, 0.07014, 0.2212, 0.07013, 0.2212, 0.07013, 0.2209, 0.07014, 0.2219, 0.07014, 0.2222, 0.07013, 0.2222, 0.07013, 0.2219, 0.1786, 0.2261, 0.1786, 0.2258, 0.1786, 0.2258, 0.1786, 0.2261, 0.2028, 0.2422, 0.2033, 0.2422, 0.2033, 0.2422, 0.2028, 0.2422, 0.2266, 0.2423, 0.226, 0.2423, 0.226, 0.2422, 0.2266, 0.2422, 0.2272, 0.2422, 0.2278, 0.2422, 0.2278, 0.2423, 0.2272, 0.2423, 0.142, 0.149, 0.142, 0.1486, 0.142, 0.1486, 0.142, 0.149, 0.07011, 0.2544, 0.07013, 0.2544, 0.07013, 0.2544, 0.07011, 0.2544, 0.06878, 0.2544, 0.06876, 0.2544, 0.06876, 0.2544, 0.06878, 0.2544, 0.2639, 0.2256, 0.2649, 0.2256, 0.2649, 0.2416, 0.2639, 0.2416, 0.2451, 0.2256, 0.2452, 0.2256, 0.2452, 0.2256, 0.2451, 0.2256, 0.2452, 0.1921, 0.2451, 0.1921, 0.2451, 0.1921, 0.2452, 0.1921, 0.06363, 0.253, 0.06365, 0.253, 0.06365, 0.253, 0.06363, 0.253, 0.2532, 0.1921, 0.2532, 0.1921, 0.2532, 0.1921, 0.2532, 0.1921, 0.9994, 0.07265, 0.9997, 0.07266, 0.9991, 0.09008, 0.0003254, 0.07265, 0.9994, 0.03649, 0.9997, 0.0365, 0.9991, 0.05392, 0.0003254, 0.03649, 0.142, 0.1465, 0.142, 0.1469, 0.142, 0.1469, 0.142, 0.1465, 0.2655, 0.09081, 0.2665, 0.09081, 0.2665, 0.1068, 0.2655, 0.1068, 0.2058, 0.2422, 0.2052, 0.2422, 0.2052, 0.2422, 0.2058, 0.2422, 0.2058, 0.208, 0.2058, 0.207, 0.2301, 0.207, 0.2301, 0.208, 0.2058, 0.1763, 0.2301, 0.1763, 0.2301, 0.1923, 0.2058, 0.1923, 0.06596, 0.2676, 0.06596, 0.2686, 0.05432, 0.2686, 0.05432, 0.2676, 0.06471, 0.2544, 0.06474, 0.2544, 0.06474, 0.2544, 0.06471, 0.2544, 0.06539, 0.2544, 0.06541, 0.2544, 0.06541, 0.2544, 0.06539, 0.2544, 0.06606, 0.2544, 0.06609, 0.2544, 0.06609, 0.2544, 0.06606, 0.2544, 0.2502, 0.2735, 0.2502, 0.2725, 0.2605, 0.2725, 0.2605, 0.2735, 0.06676, 0.2544, 0.06674, 0.2544, 0.06674, 0.2544, 0.06676, 0.2544, 0.124, 0.2401, 0.1237, 0.2401, 0.1237, 0.2401, 0.124, 0.2401, 0.9994, 0.05457, 0.9997, 0.05458, 0.9991, 0.072, 0.0003254, 0.05457, 0.9994, 0.01841, 0.9997, 0.01842, 0.9991, 0.03584, 0.0003254, 0.01841, 0.06811, 0.2544, 0.06809, 0.2544, 0.06809, 0.2544, 0.06811, 0.2544, 0.204, 0.2422, 0.2045, 0.2422, 0.2045, 0.2422, 0.204, 0.2422, 0.1237, 0.2466, 0.1237, 0.2466, 0.1237, 0.2466, 0.1237, 0.2466, 0.2081, 0.2368, 0.2084, 0.2368, 0.2084, 0.2368, 0.2081, 0.2368, 0.1237, 0.2473, 0.1237, 0.2473, 0.1237, 0.2473, 0.1237, 0.2473, 0.1451, 0.1373, 0.1445, 0.1373, 0.1445, 0.1373, 0.1451, 0.1373, 0.2478, 0.1921, 0.2479, 0.1921, 0.2479, 0.1921, 0.2478, 0.1921, 0.219, 0.1558, 0.2196, 0.1558, 0.2196, 0.1558, 0.219, 0.1558, 0.2081, 0.2374, 0.2084, 0.2374, 0.2084, 0.2374, 0.2081, 0.2374, 0.2208, 0.1558, 0.2202, 0.1558, 0.2202, 0.1558, 0.2208, 0.1558, 0.06433, 0.2485, 0.0643, 0.2485, 0.0643, 0.2485, 0.06433, 0.2485, 0.2691, 0.193, 0.2691, 0.193, 0.2694, 0.193, 0.2691, 0.2104, 0.06568, 0.2485, 0.06565, 0.2485, 0.06565, 0.2485, 0.06568, 0.2485, 0.2086, 0.239, 0.2083, 0.239, 0.2083, 0.239, 0.2086, 0.239, 0.06703, 0.2485, 0.067, 0.2485, 0.067, 0.2485, 0.06703, 0.2485, 0.126, 0.2402, 0.1265, 0.2402, 0.1265, 0.2402, 0.126, 0.2402, 0.2397, 0.1921, 0.2403, 0.1921, 0.2403, 0.1921, 0.2397, 0.1921, 0.2183, 0.1558, 0.2178, 0.1558, 0.2178, 0.1558, 0.2183, 0.1558, 0.2698, 0.1412, 0.2698, 0.1412, 0.2701, 0.1412, 0.2698, 0.1586, 0.0704, 0.2485, 0.07037, 0.2485, 0.07037, 0.2485, 0.0704, 0.2485, 0.2145, 0.2422, 0.2144, 0.2422, 0.2141, 0.2422, 0.2147, 0.2422, 0.2107, 0.2422, 0.211, 0.2422, 0.211, 0.2423, 0.2104, 0.2422, 0.2083, 0.2383, 0.2086, 0.2383, 0.2086, 0.2383, 0.2083, 0.2383, 0.1237, 0.2414, 0.124, 0.2414, 0.124, 0.2414, 0.1237, 0.2414, 0.0672, 0.2364, 0.06693, 0.2364, 0.06693, 0.2364, 0.0672, 0.2364, 0.124, 0.2421, 0.1237, 0.2421, 0.1237, 0.242, 0.124, 0.242, 0.06363, 0.2498, 0.06365, 0.2498, 0.06365, 0.2498, 0.06363, 0.2498, 0.2499, 0.1921, 0.2499, 0.1921, 0.2499, 0.1921, 0.2499, 0.1921, 0.1784, 0.2251, 0.1778, 0.2251, 0.1778, 0.2251, 0.1784, 0.2251, 0.04711, 0.2725, 0.06637, 0.2725, 0.06527, 0.2729, 0.04601, 0.2729, 0.02211, 0.2712, 0.002851, 0.2712, 0.0003254, 0.2709, 0.01958, 0.2709, 0.2639, 0.1222, 0.2639, 0.1376, 0.2623, 0.1377, 0.2623, 0.1223, 0.2221, 0.09073, 0.2221, 0.1165, 0.2088, 0.1165, 0.2088, 0.09073, 0.05556, 0.1799, 0.05556, 0.2057, 0.02976, 0.2057, 0.02976, 0.1799, 0.2348, 0.1223, 0.2348, 0.1481, 0.2215, 0.1481, 0.2215, 0.1223, 0.1753, 0.1913, 0.1753, 0.2171, 0.1495, 0.2171, 0.1495, 0.1913, 0.2058, 0.193, 0.2316, 0.193, 0.2316, 0.2063, 0.2058, 0.2063, 0.235, 0.2259, 0.2092, 0.2259, 0.2092, 0.2126, 0.235, 0.2126, 0.05542, 0.2543, 0.05542, 0.2517, 0.06298, 0.2517, 0.06298, 0.2543, 0.1165, 0.2362, 0.1165, 0.2336, 0.1241, 0.2336, 0.1241, 0.2362, 0.06895, 0.257, 0.06895, 0.2596, 0.06139, 0.2596, 0.06139, 0.257, 0.2621, 0.238, 0.2621, 0.2406, 0.2546, 0.2406, 0.2546, 0.238, 0.2546, 0.2266, 0.2621, 0.2266, 0.2621, 0.2341, 0.2546, 0.2341, 0.05964, 0.2317, 0.0672, 0.2317, 0.0652, 0.2358, 0.06165, 0.2358, 0.1473, 0.1382, 0.1488, 0.1382, 0.1488, 0.1404, 0.1473, 0.1404, 0.2697, 0.2199, 0.2621, 0.2199, 0.2641, 0.2179, 0.2677, 0.2179, 0.2621, 0.2152, 0.2697, 0.2152, 0.2656, 0.2172, 0.2641, 0.2172, 0.2708, 0.1115, 0.2632, 0.1115, 0.2652, 0.1095, 0.2667, 0.1095, 0.06139, 0.2618, 0.06139, 0.2603, 0.07122, 0.2603, 0.07122, 0.2618, 0.2649, 0.1459, 0.2664, 0.1459, 0.2664, 0.148, 0.2649, 0.148, 0.1247, 0.2336, 0.1283, 0.2336, 0.1283, 0.2357, 0.1247, 0.2357, 0.02734, 0.2358, 0.02378, 0.2358, 0.02378, 0.2336, 0.02734, 0.2336, 0.07135, 0.2662, 0.07135, 0.2677, 0.0678, 0.2677, 0.0678, 0.2662, 0.1976, 0.2733, 0.1878, 0.2733, 0.1877, 0.2728, 0.1969, 0.2728, 0.142, 0.1202, 0.1456, 0.1202, 0.1456, 0.1366, 0.142, 0.1366, 0.2542, 0.2094, 0.2542, 0.193, 0.2635, 0.193, 0.2635, 0.2094, 0.2642, 0.193, 0.2657, 0.193, 0.2657, 0.2094, 0.2642, 0.2094, 0.06947, 0.2064, 0.06947, 0.2228, 0.05964, 0.2228, 0.05964, 0.2064, 0.06139, 0.2639, 0.06139, 0.2624, 0.07122, 0.2624, 0.07122, 0.2639, 0.2639, 0.1758, 0.2654, 0.1758, 0.2654, 0.1923, 0.2639, 0.1923, 0.2642, 0.2609, 0.2642, 0.2624, 0.2548, 0.2624, 0.2548, 0.2609, 0.2181, 0.2707, 0.2181, 0.2722, 0.2088, 0.2722, 0.2088, 0.2707, 0.1782, 0.2737, 0.169, 0.2737, 0.169, 0.2734, 0.1782, 0.2734, 0.2201, 0.1552, 0.2165, 0.1552, 0.2167, 0.1546, 0.22, 0.1546, 0.0615, 0.2646, 0.07133, 0.2646, 0.07059, 0.2651, 0.06139, 0.2651, 0.1191, 0.274, 0.1097, 0.274, 0.1105, 0.2734, 0.1192, 0.2734, 0.2675, 0.1213, 0.2675, 0.1377, 0.2668, 0.1372, 0.2668, 0.1218, 0.2672, 0.2374, 0.2672, 0.221, 0.2679, 0.2215, 0.2679, 0.2369, 0.1751, 0.2437, 0.1786, 0.2437, 0.1785, 0.2442, 0.1752, 0.2442, 0.2323, 0.2731, 0.2417, 0.2731, 0.2418, 0.2736, 0.233, 0.2736, 0.241, 0.2084, 0.2322, 0.2084, 0.2322, 0.193, 0.241, 0.193, 0.2443, 0.193, 0.2535, 0.193, 0.2535, 0.2084, 0.2443, 0.2084, 0.2702, 0.1597, 0.2702, 0.1751, 0.2698, 0.1751, 0.2698, 0.1597, 0.2451, 0.2092, 0.2484, 0.2092, 0.2484, 0.2095, 0.2451, 0.2095, 0.04601, 0.2735, 0.05477, 0.2735, 0.05477, 0.2738, 0.04601, 0.2738, 0.2696, 0.1917, 0.2696, 0.1763, 0.2699, 0.1763, 0.2699, 0.1917, 0.2352, 0.2092, 0.2444, 0.2092, 0.2444, 0.2095, 0.2352, 0.2095, 0.268, 0.2105, 0.2647, 0.2105, 0.2647, 0.2102, 0.268, 0.2102, 0.1483, 0.2738, 0.1396, 0.2738, 0.1396, 0.2734, 0.1483, 0.2734, 0.1165, 0.2394, 0.1165, 0.2368, 0.1241, 0.2368, 0.1241, 0.2394, 0.05542, 0.2511, 0.05542, 0.2485, 0.06298, 0.2485, 0.06298, 0.2511, 0.2578, 0.254, 0.2578, 0.2566, 0.2502, 0.2566, 0.2502, 0.254, 0.2621, 0.2348, 0.2621, 0.2374, 0.2546, 0.2374, 0.2546, 0.2348, 0.0672, 0.2311, 0.05964, 0.2311, 0.05964, 0.2235, 0.0672, 0.2235, 0.2083, 0.1518, 0.2159, 0.1518, 0.2139, 0.1559, 0.2103, 0.1559, 0.2193, 0.2685, 0.2208, 0.2685, 0.2208, 0.2707, 0.2193, 0.2707, 0.2708, 0.1142, 0.2632, 0.1142, 0.2652, 0.1122, 0.2688, 0.1122, 0.2621, 0.2126, 0.2697, 0.2126, 0.2656, 0.2146, 0.2641, 0.2146, 0.2724, 0.1404, 0.2649, 0.1404, 0.2669, 0.1384, 0.2684, 0.1384, 0.2088, 0.27, 0.2088, 0.2685, 0.2186, 0.2685, 0.2186, 0.27, 0.2687, 0.2682, 0.2702, 0.2682, 0.2702, 0.2704, 0.2687, 0.2704, 0.2165, 0.1518, 0.2201, 0.1518, 0.2201, 0.154, 0.2165, 0.154, 0.1466, 0.1382, 0.1466, 0.1418, 0.1445, 0.1418, 0.1445, 0.1382, 0.2716, 0.1172, 0.2716, 0.1187, 0.2681, 0.1187, 0.2681, 0.1172, 0.2187, 0.2734, 0.2089, 0.2734, 0.2088, 0.2728, 0.218, 0.2728, 0.1452, 0.1426, 0.1488, 0.1426, 0.1488, 0.159, 0.1452, 0.159, 0.2632, 0.1795, 0.2468, 0.1795, 0.2468, 0.1702, 0.2632, 0.1702, 0.2646, 0.1213, 0.2661, 0.1213, 0.2661, 0.1377, 0.2646, 0.1377, 0.2468, 0.1597, 0.2632, 0.1597, 0.2632, 0.1695, 0.2468, 0.1695, 0.2582, 0.159, 0.2582, 0.1575, 0.268, 0.1575, 0.268, 0.159, 0.2651, 0.2443, 0.2666, 0.2443, 0.2666, 0.2608, 0.2651, 0.2608, 0.09367, 0.271, 0.09367, 0.2725, 0.0843, 0.2725, 0.0843, 0.271, 0.08365, 0.271, 0.08365, 0.2725, 0.07429, 0.2725, 0.07429, 0.271, 0.1389, 0.2738, 0.1297, 0.2738, 0.1297, 0.2734, 0.1389, 0.2734, 0.262, 0.2596, 0.2584, 0.2596, 0.2585, 0.2591, 0.2619, 0.2591, 0.2469, 0.1802, 0.2567, 0.1802, 0.256, 0.1807, 0.2468, 0.1807, 0.109, 0.274, 0.0996, 0.274, 0.1003, 0.2734, 0.1091, 0.2734, 0.2671, 0.193, 0.2671, 0.2094, 0.2663, 0.2089, 0.2663, 0.1935, 0.2672, 0.1073, 0.2672, 0.09081, 0.2679, 0.09134, 0.2679, 0.1067, 0.0181, 0.2695, 0.02165, 0.2695, 0.02155, 0.27, 0.01822, 0.27, 0.2222, 0.2731, 0.2315, 0.2731, 0.2317, 0.2736, 0.2229, 0.2736, 0.2414, 0.242, 0.2326, 0.242, 0.2326, 0.2266, 0.2414, 0.2266, 0.2447, 0.2266, 0.2539, 0.2266, 0.2539, 0.242, 0.2447, 0.242, 0.2704, 0.193, 0.2704, 0.2084, 0.2701, 0.2084, 0.2701, 0.193, 0.249, 0.2092, 0.2524, 0.2092, 0.2524, 0.2095, 0.249, 0.2095, 0.05542, 0.2735, 0.06418, 0.2735, 0.06418, 0.2738, 0.05542, 0.2738, 0.2697, 0.2597, 0.2697, 0.2443, 0.2701, 0.2443, 0.2701, 0.2597, 0.1199, 0.2734, 0.1291, 0.2734, 0.1291, 0.2738, 0.1199, 0.2738, 0.2689, 0.2385, 0.2656, 0.2385, 0.2656, 0.2382, 0.2689, 0.2382, 0.07359, 0.2738, 0.06483, 0.2738, 0.06483, 0.2735, 0.07359, 0.2735, 0.2307, 0.2091, 0.2307, 0.2074, 0.2312, 0.2074, 0.2312, 0.2091, 0.2088, 0.1217, 0.2088, 0.1172, 0.238, 0.1172, 0.238, 0.1217, 0.1465, 0.1769, 0.1465, 0.1814, 0.1447, 0.1814, 0.1447, 0.1769, 0.1418, 0.1661, 0.1418, 0.1815, 0.07118, 0.1815, 0.07118, 0.1661, 0.2307, 0.1896, 0.26, 0.1896, 0.26, 0.1914, 0.2307, 0.1914, 0.1238, 0.2541, 0.0946, 0.2541, 0.0946, 0.2523, 0.1238, 0.2523, 0.1004, 0.2175, 0.1004, 0.2329, 0.07118, 0.2329, 0.07118, 0.2175, 0.2592, 0.1223, 0.2592, 0.1377, 0.2574, 0.1377, 0.2574, 0.1223, 0.2662, 0.1877, 0.2662, 0.1597, 0.2667, 0.1597, 0.2667, 0.1877, 0.2081, 0.1217, 0.1789, 0.1217, 0.1789, 0.09073, 0.2081, 0.09073, 0.07053, 0.2382, 0.07053, 0.2427, 0.0003254, 0.2427, 0.0003254, 0.2382, 0.2357, 0.221, 0.2649, 0.221, 0.2649, 0.2226, 0.2357, 0.2226, 0.07053, 0.1501, 0.07053, 0.1793, 0.0003254, 0.1793, 0.0003254, 0.1501, 0.09395, 0.2492, 0.09395, 0.2537, 0.06471, 0.2537, 0.06471, 0.2492, 0.266, 0.1164, 0.2367, 0.1164, 0.2367, 0.1148, 0.266, 0.1148, 0.26, 0.254, 0.26, 0.2585, 0.2584, 0.2585, 0.2584, 0.254, 0.1729, 0.2442, 0.1729, 0.2397, 0.1744, 0.2397, 0.1744, 0.2442, 0.1495, 0.2647, 0.1787, 0.2647, 0.1787, 0.2662, 0.1495, 0.2662, 0.1488, 0.1906, 0.1472, 0.1906, 0.1472, 0.1597, 0.1488, 0.1597, 0.2632, 0.107, 0.2648, 0.107, 0.2648, 0.1074, 0.2632, 0.1074, 0.1787, 0.1906, 0.1495, 0.1906, 0.1495, 0.1597, 0.1787, 0.1597, 0.1414, 0.1202, 0.1414, 0.1494, 0.07118, 0.1494, 0.07118, 0.1202, 0.05621, 0.2338, 0.05621, 0.2321, 0.05898, 0.2321, 0.05898, 0.2338, 0.2649, 0.225, 0.2357, 0.225, 0.2357, 0.2233, 0.2649, 0.2233, 0.2687, 0.1566, 0.2687, 0.1412, 0.2691, 0.1412, 0.2691, 0.1566, 0.07205, 0.2653, 0.1423, 0.2653, 0.1423, 0.2669, 0.07205, 0.2669, 0.07576, 0.257, 0.146, 0.257, 0.146, 0.2598, 0.07576, 0.2598, 0.05621, 0.2361, 0.05621, 0.2344, 0.05898, 0.2344, 0.05898, 0.2361, 0.2495, 0.2567, 0.1793, 0.2567, 0.1793, 0.254, 0.2495, 0.254, 0.07053, 0.1494, 0.0003254, 0.1494, 0.0003254, 0.1202, 0.07053, 0.1202, 0.1438, 0.1373, 0.1438, 0.1418, 0.142, 0.1418, 0.142, 0.1373, 0.07053, 0.2433, 0.07053, 0.2478, 0.0003254, 0.2478, 0.0003254, 0.2433, 0.1485, 0.2258, 0.1485, 0.2412, 0.1467, 0.2412, 0.1467, 0.2258, 0.1446, 0.1735, 0.143, 0.1735, 0.143, 0.1426, 0.1446, 0.1426, 0.2495, 0.2647, 0.1793, 0.2647, 0.1793, 0.2631, 0.2495, 0.2631, 0.1782, 0.2199, 0.1782, 0.2244, 0.1778, 0.2244, 0.1778, 0.2199, 0.2081, 0.2331, 0.2081, 0.2287, 0.2085, 0.2287, 0.2085, 0.2331, 0.1783, 0.1913, 0.1783, 0.2193, 0.1778, 0.2193, 0.1778, 0.1913, 0.2085, 0.2338, 0.2085, 0.2355, 0.2081, 0.2355, 0.2081, 0.2338, 0.0241, 0.2699, 0.02231, 0.2699, 0.02231, 0.2695, 0.0241, 0.2695, 0.1793, 0.2671, 0.2215, 0.2671, 0.2215, 0.2679, 0.1793, 0.2679, 0.06715, 0.2669, 0.02498, 0.2669, 0.02497, 0.2662, 0.06714, 0.2662, 0.2601, 0.2413, 0.2619, 0.2413, 0.2619, 0.2417, 0.2601, 0.2417, 0.2208, 0.2717, 0.2193, 0.2717, 0.2193, 0.2713, 0.2208, 0.2713, 0.1485, 0.2418, 0.1485, 0.2572, 0.1467, 0.2572, 0.1467, 0.2418, 0.2686, 0.2364, 0.2686, 0.221, 0.269, 0.221, 0.269, 0.2364, 0.2616, 0.1223, 0.2616, 0.1377, 0.2598, 0.1377, 0.2598, 0.1223, 0.2086, 0.2126, 0.2086, 0.228, 0.1793, 0.228, 0.1793, 0.2126, 0.2692, 0.1597, 0.2692, 0.1751, 0.2688, 0.1751, 0.2688, 0.1597, 0.2691, 0.2443, 0.2691, 0.2597, 0.2687, 0.2597, 0.2687, 0.2443, 0.06609, 0.2368, 0.06608, 0.2375, 0.02378, 0.2375, 0.02379, 0.2368, 0.1418, 0.1501, 0.1418, 0.1655, 0.07118, 0.1655, 0.07118, 0.1501, 0.2451, 0.2429, 0.245, 0.2437, 0.2028, 0.2437, 0.2028, 0.2429, 0.1011, 0.2329, 0.1011, 0.2175, 0.1303, 0.2175, 0.1303, 0.2329, 0.02976, 0.2218, 0.02976, 0.2064, 0.05899, 0.2064, 0.05899, 0.2218, 0.2632, 0.1062, 0.2632, 0.09081, 0.2649, 0.0909, 0.2649, 0.1063, 0.2644, 0.2443, 0.2644, 0.2597, 0.2628, 0.2598, 0.2628, 0.2444, 0.2639, 0.1751, 0.2639, 0.1597, 0.2656, 0.1598, 0.2656, 0.1752, 0.146, 0.241, 0.146, 0.2564, 0.1247, 0.2564, 0.1247, 0.241, 0.2567, 0.1223, 0.2567, 0.1377, 0.2355, 0.1377, 0.2355, 0.1223, 0.0946, 0.2336, 0.1159, 0.2336, 0.1159, 0.249, 0.0946, 0.249, 0.2461, 0.1597, 0.2461, 0.181, 0.2307, 0.181, 0.2307, 0.1597, 0.1303, 0.2384, 0.1303, 0.2384, 0.1303, 0.2384, 0.1303, 0.2384, 0.2431, 0.2256, 0.2429, 0.2256, 0.2429, 0.2256, 0.2431, 0.2256, 0.0421, 0.2577, 0.0421, 0.2655, 0.02497, 0.2655, 0.02497, 0.2577, 0.05987, 0.2577, 0.05987, 0.2655, 0.04275, 0.2655, 0.04275, 0.2577, 0.2725, 0.2111, 0.2725, 0.2119, 0.2647, 0.2119, 0.2647, 0.2111, 0.06857, 0.2693, 0.06857, 0.2701, 0.05144, 0.2701, 0.05144, 0.2693, 0.1303, 0.2377, 0.1303, 0.2377, 0.1303, 0.2377, 0.1303, 0.2377, 0.2314, 0.2422, 0.2316, 0.2422, 0.2316, 0.2422, 0.2314, 0.2422, 0.07053, 0.2182, 0.07013, 0.2182, 0.07013, 0.2182, 0.07053, 0.2182, 0.07013, 0.2175, 0.07053, 0.2175, 0.07053, 0.2175, 0.07013, 0.2175, 0.2656, 0.24, 0.2656, 0.2392, 0.2734, 0.2392, 0.2734, 0.24, 0.0003254, 0.2703, 0.0003254, 0.2695, 0.01745, 0.2695, 0.01745, 0.2703, 0.129, 0.2699, 0.129, 0.269, 0.1462, 0.269, 0.1462, 0.2699, 0.07429, 0.2739, 0.07429, 0.2731, 0.08208, 0.2731, 0.08208, 0.2739, 0.07013, 0.2162, 0.07053, 0.2162, 0.07053, 0.2162, 0.07013, 0.2162, 0.07053, 0.2169, 0.07013, 0.2169, 0.07013, 0.2168, 0.07053, 0.2168, 0.2421, 0.1921, 0.2423, 0.1921, 0.2423, 0.1921, 0.2421, 0.1921, 0.1303, 0.2364, 0.1303, 0.2364, 0.1303, 0.2364, 0.1303, 0.2364, 0.1462, 0.2676, 0.1462, 0.2684, 0.129, 0.2684, 0.129, 0.2676, 0.09052, 0.2731, 0.09052, 0.2739, 0.08273, 0.2739, 0.08273, 0.2731, 0.2673, 0.2631, 0.2673, 0.2709, 0.2502, 0.2709, 0.2502, 0.2631, 0.268, 0.1488, 0.268, 0.1566, 0.2509, 0.1566, 0.2509, 0.1488, 0.1239, 0.2427, 0.1237, 0.2427, 0.1237, 0.2427, 0.1239, 0.2427, 0.1303, 0.237, 0.1303, 0.237, 0.1303, 0.237, 0.1303, 0.237, 0.06954, 0.1799, 0.06954, 0.2057, 0.05621, 0.2057, 0.05621, 0.1799, 0.2051, 0.1597, 0.2051, 0.1855, 0.1793, 0.1855, 0.1793, 0.1597, 0.2361, 0.09073, 0.2361, 0.1165, 0.2227, 0.1165, 0.2227, 0.09073, 0.2051, 0.1861, 0.2051, 0.2119, 0.1793, 0.2119, 0.1793, 0.1861, 0.02976, 0.2224, 0.05556, 0.2224, 0.05556, 0.2358, 0.02976, 0.2358, 0.1753, 0.2311, 0.1495, 0.2311, 0.1495, 0.2177, 0.1753, 0.2177, 0.02313, 0.2375, 0.0003254, 0.2375, 0.0003254, 0.2225, 0.02313, 0.2225, 0.2709, 0.1763, 0.2709, 0.1914, 0.2706, 0.1914, 0.2706, 0.1763, 0.2222, 0.2721, 0.2426, 0.2721, 0.2426, 0.2725, 0.2222, 0.2725, 0.2706, 0.2715, 0.2706, 0.2719, 0.2502, 0.2719, 0.2502, 0.2715, 0.2706, 0.236, 0.2706, 0.221, 0.2709, 0.221, 0.2709, 0.236, 0.12, 0.2724, 0.12, 0.2728, 0.0996, 0.2728, 0.0996, 0.2724, 0.09395, 0.2336, 0.09395, 0.2486, 0.07118, 0.2486, 0.07118, 0.2336, 0.1722, 0.2317, 0.1722, 0.2467, 0.1495, 0.2467, 0.1495, 0.2317, 0.2623, 0.1802, 0.2623, 0.1808, 0.2574, 0.1808, 0.2574, 0.1802, 0.1214, 0.2483, 0.1214, 0.249, 0.1165, 0.249, 0.1165, 0.2483, 0.2426, 0.266, 0.2426, 0.2654, 0.2475, 0.2654, 0.2475, 0.266, 0.2546, 0.2419, 0.2546, 0.2413, 0.2595, 0.2413, 0.2595, 0.2419, 0.0696, 0.257, 0.0745, 0.257, 0.07322, 0.2583, 0.07088, 0.2583, 0.02378, 0.2281, 0.02868, 0.2281, 0.02868, 0.233, 0.02378, 0.233, 0.1751, 0.2397, 0.1751, 0.2397, 0.1751, 0.2397, 0.1751, 0.2397, 0.2076, 0.2396, 0.2028, 0.2396, 0.204, 0.2383, 0.2064, 0.2383, 0.1778, 0.2462, 0.1729, 0.2462, 0.1741, 0.2449, 0.1765, 0.2449, 0.2028, 0.2402, 0.2076, 0.2402, 0.2064, 0.2415, 0.204, 0.2415, 0.2361, 0.1923, 0.2337, 0.1923, 0.2337, 0.1921, 0.2347, 0.1921, 0.1786, 0.2409, 0.1786, 0.2409, 0.1786, 0.2409, 0.1786, 0.2409, 0.1786, 0.2298, 0.1786, 0.2298, 0.1786, 0.2298, 0.1786, 0.2298, 0.1751, 0.241, 0.1751, 0.241, 0.1751, 0.241, 0.1751, 0.241, 0.2701, 0.209, 0.2724, 0.209, 0.2724, 0.2104, 0.2701, 0.2104, 0.2387, 0.2256, 0.241, 0.2256, 0.241, 0.2258, 0.2387, 0.2258, 0.2726, 0.2617, 0.2703, 0.2617, 0.2703, 0.2604, 0.2726, 0.2604, 0.2367, 0.1921, 0.239, 0.1921, 0.2377, 0.1923, 0.2367, 0.1923, 0.09786, 0.2723, 0.09552, 0.2723, 0.09552, 0.271, 0.09786, 0.271, 0.2703, 0.2644, 0.2713, 0.2644, 0.2713, 0.2658, 0.2703, 0.2658, 0.1478, 0.2686, 0.1488, 0.2686, 0.1488, 0.27, 0.1478, 0.27, 0.243, 0.1921, 0.243, 0.1921, 0.243, 0.1921, 0.243, 0.1921, 0.1786, 0.2402, 0.1786, 0.2402, 0.1786, 0.2402, 0.1786, 0.2402, 0.1238, 0.2486, 0.1237, 0.2486, 0.1237, 0.2486, 0.1238, 0.2486, 0.2485, 0.2256, 0.2485, 0.2256, 0.2485, 0.2256, 0.2485, 0.2256, 0.2485, 0.1921, 0.2485, 0.1921, 0.2485, 0.1921, 0.2485, 0.1921, 0.0697, 0.2485, 0.06972, 0.2485, 0.06972, 0.2485, 0.0697, 0.2485, 0.1786, 0.2357, 0.1786, 0.2357, 0.1786, 0.2357, 0.1786, 0.2357, 0.1786, 0.2363, 0.1786, 0.2363, 0.1786, 0.2363, 0.1786, 0.2363, 0.06902, 0.2485, 0.06905, 0.2485, 0.06905, 0.2485, 0.06902, 0.2485, 0.06837, 0.2485, 0.06835, 0.2485, 0.06835, 0.2485, 0.06837, 0.2485, 0.1786, 0.2415, 0.1786, 0.2415, 0.1786, 0.2415, 0.1786, 0.2415, 0.1786, 0.2324, 0.1786, 0.2324, 0.1786, 0.2324, 0.1786, 0.2324, 0.0677, 0.2485, 0.06768, 0.2485, 0.06768, 0.2485, 0.0677, 0.2485, 0.06633, 0.2485, 0.06635, 0.2485, 0.06635, 0.2485, 0.06633, 0.2485, 0.1786, 0.235, 0.1786, 0.235, 0.1786, 0.235, 0.1786, 0.235, 0.1786, 0.2376, 0.1786, 0.2376, 0.1786, 0.2376, 0.1786, 0.2376, 0.1786, 0.2383, 0.1786, 0.2383, 0.1786, 0.2383, 0.1786, 0.2383, 0.1786, 0.2396, 0.1786, 0.2396, 0.1786, 0.2396, 0.1786, 0.2396, 0.2478, 0.2256, 0.2479, 0.2256, 0.2479, 0.2256, 0.2478, 0.2256, 0.2472, 0.2256, 0.2472, 0.2256, 0.2472, 0.2256, 0.2472, 0.2256, 0.2465, 0.2256, 0.2465, 0.2256, 0.2465, 0.2256, 0.2465, 0.2256, 0.1784, 0.2462, 0.1784, 0.2462, 0.1784, 0.2462, 0.1784, 0.2462, 0.1751, 0.2424, 0.1751, 0.2424, 0.1751, 0.2423, 0.1751, 0.2423, 0.1786, 0.2428, 0.1786, 0.2428, 0.1786, 0.2428, 0.1786, 0.2428, 0.1751, 0.243, 0.1751, 0.243, 0.1751, 0.243, 0.1751, 0.243, 0.1786, 0.2311, 0.1786, 0.2311, 0.1786, 0.2311, 0.1786, 0.2311, 0.2458, 0.2256, 0.2458, 0.2256, 0.2458, 0.2256, 0.2458, 0.2256, 0.1784, 0.2455, 0.1784, 0.2455, 0.1784, 0.2455, 0.1784, 0.2455, 0.142, 0.1445, 0.142, 0.1449, 0.142, 0.1449, 0.142, 0.1445, 0.2206, 0.1565, 0.2206, 0.1569, 0.2206, 0.1569, 0.2206, 0.1565, 0.2165, 0.2422, 0.2171, 0.2422, 0.2171, 0.2423, 0.2165, 0.2423, 0.142, 0.1428, 0.142, 0.1424, 0.142, 0.1424, 0.142, 0.1428, 0.2576, 0.159, 0.2333, 0.159, 0.234, 0.1585, 0.2568, 0.1585, 0.2058, 0.2086, 0.2301, 0.2086, 0.2293, 0.2091, 0.2065, 0.2091, 0.2673, 0.2603, 0.2673, 0.2443, 0.268, 0.2448, 0.268, 0.2598, 0.2685, 0.193, 0.2685, 0.209, 0.2677, 0.2085, 0.2677, 0.1935, 0.269, 0.09081, 0.269, 0.1058, 0.2686, 0.1058, 0.2686, 0.09081, 0.0003254, 0.2672, 0.02313, 0.2672, 0.02313, 0.2677, 0.0003254, 0.2677, 0.2685, 0.1914, 0.2685, 0.1763, 0.269, 0.1763, 0.269, 0.1914, 0.1997, 0.2721, 0.1793, 0.2721, 0.1793, 0.2718, 0.1997, 0.2718, 0.2183, 0.2423, 0.2177, 0.2423, 0.2177, 0.2422, 0.2183, 0.2422, 0.07013, 0.2202, 0.07013, 0.2198, 0.07014, 0.2198, 0.07014, 0.2202, 0.2153, 0.2422, 0.2159, 0.2422, 0.2159, 0.2423, 0.2153, 0.2423, 0.02313, 0.2666, 0.0003254, 0.2666, 0.0003254, 0.2661, 0.02313, 0.2661, 0.2206, 0.1579, 0.2206, 0.1575, 0.2206, 0.1575, 0.2206, 0.1579, 0.2206, 0.2423, 0.2201, 0.2423, 0.2201, 0.2422, 0.2206, 0.2422, 0.2207, 0.1518, 0.2207, 0.1522, 0.2207, 0.1522, 0.2207, 0.1518, 0.2207, 0.1528, 0.2207, 0.1532, 0.2207, 0.1532, 0.2207, 0.1528, 0.2207, 0.155, 0.2207, 0.1546, 0.2207, 0.1546, 0.2207, 0.155, 0.2409, 0.1921, 0.2415, 0.1921, 0.2415, 0.1921, 0.2409, 0.1921, 0.2218, 0.2423, 0.2213, 0.2423, 0.2213, 0.2422, 0.2218, 0.2422, 0.2189, 0.2422, 0.2194, 0.2422, 0.2194, 0.2423, 0.2189, 0.2423, 0.142, 0.1438, 0.142, 0.1434, 0.142, 0.1434, 0.142, 0.1438, 0.06365, 0.2511, 0.06363, 0.2511, 0.06363, 0.2511, 0.06365, 0.2511, 0.1452, 0.1597, 0.1462, 0.1597, 0.1462, 0.1757, 0.1452, 0.1757, 0.2207, 0.1538, 0.2208, 0.1538, 0.2208, 0.1538, 0.2207, 0.1538, 0.1786, 0.2318, 0.1786, 0.2318, 0.1786, 0.2317, 0.1786, 0.2317, 0.06363, 0.2517, 0.06365, 0.2517, 0.06365, 0.2517, 0.06363, 0.2517, 0.2512, 0.2256, 0.2512, 0.2256, 0.2512, 0.2256, 0.2512, 0.2256, 0.2697, 0.221, 0.2697, 0.221, 0.27, 0.221, 0.2697, 0.2384, 0.07019, 0.198, 0.07019, 0.198, 0.07049, 0.198, 0.07019, 0.2155, 0.142, 0.1455, 0.142, 0.1459, 0.142, 0.1459, 0.142, 0.1455, 0.2656, 0.221, 0.2666, 0.221, 0.2666, 0.237, 0.2656, 0.237, 0.2171, 0.1558, 0.2165, 0.1558, 0.2165, 0.1558, 0.2171, 0.1558, 0.2457, 0.2437, 0.2457, 0.2427, 0.27, 0.2427, 0.27, 0.2437, 0.2058, 0.1597, 0.2301, 0.1597, 0.2301, 0.1757, 0.2058, 0.1757, 0.22, 0.1565, 0.22, 0.1575, 0.2083, 0.1575, 0.2083, 0.1565, 0.2512, 0.1921, 0.2512, 0.1921, 0.2512, 0.1921, 0.2512, 0.1921, 0.2505, 0.2256, 0.2506, 0.2256, 0.2506, 0.2256, 0.2505, 0.2256, 0.06363, 0.2504, 0.06365, 0.2504, 0.06365, 0.2504, 0.06363, 0.2504, 0.2612, 0.2735, 0.2612, 0.2725, 0.2715, 0.2725, 0.2715, 0.2735, 0.2499, 0.2256, 0.2499, 0.2256, 0.2499, 0.2256, 0.2499, 0.2256, 0.2084, 0.2361, 0.2081, 0.2361, 0.2081, 0.2361, 0.2084, 0.2361, 0.2697, 0.09082, 0.2697, 0.09081, 0.27, 0.09082, 0.2697, 0.1082, 0.2695, 0.1198, 0.2695, 0.1198, 0.2698, 0.1198, 0.2695, 0.1373, 0.06365, 0.2491, 0.06363, 0.2491, 0.06363, 0.2491, 0.06365, 0.2491, 0.1296, 0.2402, 0.1302, 0.2402, 0.1302, 0.2402, 0.1296, 0.2402, 0.06363, 0.2485, 0.06365, 0.2485, 0.06365, 0.2485, 0.06363, 0.2485, 0.06693, 0.2371, 0.0672, 0.2371, 0.0672, 0.2371, 0.06693, 0.2371, 0.2458, 0.1921, 0.2458, 0.1921, 0.2458, 0.1921, 0.2458, 0.1921, 0.1278, 0.2402, 0.1272, 0.2402, 0.1272, 0.2402, 0.1278, 0.2402, 0.2492, 0.2256, 0.2492, 0.2256, 0.2492, 0.2256, 0.2492, 0.2256, 0.1284, 0.2402, 0.129, 0.2402, 0.129, 0.2402, 0.1284, 0.2402, 0.2083, 0.2396, 0.2086, 0.2396, 0.2086, 0.2396, 0.2083, 0.2396, 0.1253, 0.2402, 0.1247, 0.2402, 0.1247, 0.2402, 0.1253, 0.2402, 0.2505, 0.1921, 0.2505, 0.1921, 0.2505, 0.1921, 0.2505, 0.1921, 0.07019, 0.1799, 0.07019, 0.1799, 0.07049, 0.1799, 0.07019, 0.1974, 0.06946, 0.2544, 0.06943, 0.2544, 0.06943, 0.2544, 0.06946, 0.2544, 0.124, 0.2407, 0.1237, 0.2407, 0.1237, 0.2407, 0.124, 0.2407, 0.06365, 0.2543, 0.06363, 0.2543, 0.06363, 0.2543, 0.06365, 0.2543, 0.2416, 0.2256, 0.2422, 0.2256, 0.2422, 0.2256, 0.2416, 0.2256, 0.2064, 0.2422, 0.207, 0.2422, 0.207, 0.2422, 0.2064, 0.2422, 0.2098, 0.2423, 0.2092, 0.2423, 0.2092, 0.2422, 0.2098, 0.2422, 0.9994, 0.0003254, 0.9997, 0.000336, 0.9991, 0.01776, 0.0003254, 0.0003256, 0.2519, 0.2256, 0.2519, 0.2256, 0.2519, 0.2256, 0.2519, 0.2256, 0.2133, 0.2422, 0.2132, 0.2422, 0.2129, 0.2422, 0.2135, 0.2422, 0.212, 0.2422, 0.2122, 0.2422, 0.2122, 0.2423, 0.2117, 0.2422, 0.2083, 0.2403, 0.2086, 0.2403, 0.2086, 0.2403, 0.2083, 0.2403, 0.2296, 0.2422, 0.2298, 0.2422, 0.2298, 0.2423, 0.2296, 0.2423, 0.2086, 0.2409, 0.2083, 0.2409, 0.2083, 0.2409, 0.2086, 0.2409, 0.2307, 0.2423, 0.2305, 0.2423, 0.2305, 0.2422, 0.2307, 0.2422, 0.2539, 0.1921, 0.2539, 0.1921, 0.2539, 0.1921, 0.2539, 0.1921, 0.2526, 0.1921, 0.2525, 0.1921, 0.2525, 0.1921, 0.2526, 0.1921, 0.2082, 0.2422, 0.2076, 0.2422, 0.2076, 0.2422, 0.2082, 0.2422, 0.146, 0.2175, 0.146, 0.2403, 0.131, 0.2403, 0.131, 0.2175, 0.2709, 0.09081, 0.2709, 0.1058, 0.2706, 0.1058, 0.2706, 0.09081, 0.0003254, 0.2719, 0.02073, 0.2719, 0.02074, 0.2722, 0.0003265, 0.2722, 0.04536, 0.2725, 0.04536, 0.2729, 0.02497, 0.2729, 0.02497, 0.2725, 0.2705, 0.1349, 0.2705, 0.1198, 0.2708, 0.1198, 0.2708, 0.1349, 0.141, 0.2724, 0.141, 0.2728, 0.1206, 0.2728, 0.1206, 0.2724, 0.232, 0.2266, 0.232, 0.2416, 0.2092, 0.2416, 0.2092, 0.2266, 0.2021, 0.2287, 0.2021, 0.2437, 0.1793, 0.2437, 0.1793, 0.2287])
me_cube.materials.append(mat_material_002)
me_cube.materials.append(mat_material_001)
me_cube.materials.append(mat_material_007)
me_cube.materials.append(mat_material_003)
me_cube.materials.append(mat_material_025)
me_cube.materials.append(mat_material_006)
me_cube.materials.append(mat_material_026)
me_cube.materials.append(mat_material_004)
me_cube.materials.append(mat_material_005)
me_cube.use_remesh_preserve_volume = False
me_cube.use_remesh_preserve_attributes = False
me_cube.use_mirror_vertex_groups = False
me_cube.update()

# ---- objects
ob_cube_001 = bpy.data.objects.new('Cube.001', me_cube)
ob_lamp = bpy.data.objects.new('Lamp', light_lamp)

# ---- transforms, parenting, visibility, modifiers, constraints
ob_cube_001.location = (-6.843, 14.14, 11.49)
ob_cube_001.lineart.crease_threshold = 0.0
ob_lamp.location = (4.076, 1.005, 5.904)
ob_lamp.rotation_euler = (0.6503, 0.05522, 1.866)
ob_lamp.lock_rotations_4d = False
ob_lamp.empty_display_type = 'ARROWS'
ob_lamp.color = (0.0, 0.0, 0.0, 0.0)
ob_lamp.lineart.crease_threshold = 0.0

# ---- collection membership
col_collection_1.objects.link(ob_cube_001)
col_collection_1.objects.link(ob_lamp)

# ---- scene / render settings (as saved in the file)
scene.frame_start = 1; scene.frame_end = 250; scene.frame_set(1)
scene.render.engine = 'BLENDER_EEVEE_NEXT'
scene.render.resolution_percentage = 50
scene.render.dither_intensity = 0.0
scene.cycles.use_denoising = False
scene.cycles.samples = 128
scene.cycles.sampling_pattern = 'TABULATED_SOBOL'
scene.cycles.light_sampling_threshold = 0.0
scene.cycles.use_adaptive_sampling = False
scene.cycles.use_light_tree = False
scene.cycles.blur_glossy = 0.0
scene.cycles.sample_clamp_indirect = 0.0
scene.view_settings.view_transform = 'Standard'
bpy.context.view_layer.update()

# ---- added for rendering (the .blend has no active camera): camera
cam_auto = bpy.data.cameras.new('AutoCamera')
cam_auto.lens = 50.0
cam_auto.sensor_width = 36.0
cam_auto.clip_end = 1000.0
ob_auto_camera = bpy.data.objects.new('AutoCamera', cam_auto)
scene.collection.objects.link(ob_auto_camera)
ob_auto_camera.location = (-2.3171, -11.2057, 11.9287)
ob_auto_camera.rotation_euler = (1.09748, -7.21219e-08, 0.694738)
scene.camera = ob_auto_camera
bpy.context.view_layer.update()
